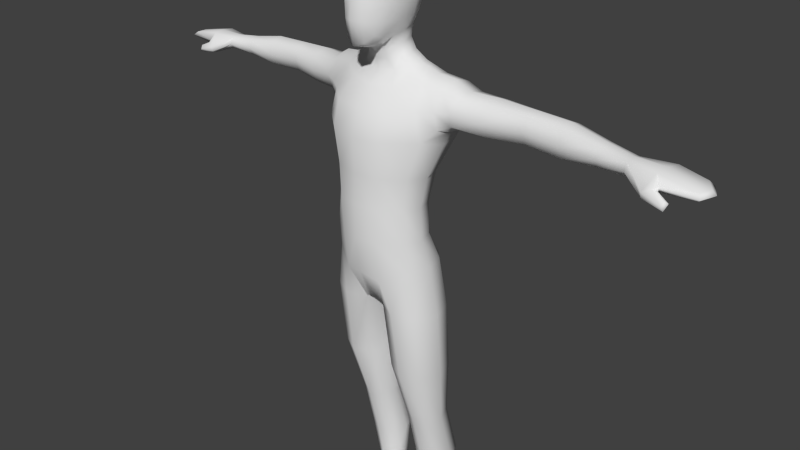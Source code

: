 # Source: human_test-2.blend  (saved by Blender 2.69.0; exported with 4.5.12 LTS)
import bpy
from mathutils import Matrix  # noqa: F401  (used for matrix-valued properties, if any)

bpy.ops.wm.read_factory_settings(use_empty=True)
scene = bpy.context.scene
scene.name = 'Scene'

# ---- collections
col_collection_1 = bpy.data.collections.new('Collection 1'); scene.collection.children.link(col_collection_1)
col_collection_2 = bpy.data.collections.new('Collection 2'); scene.collection.children.link(col_collection_2)
col_collection_2.hide_render = True
col_collection_2.hide_viewport = True

# ---- materials (node trees are filled in below, after node groups)
mat_material = bpy.data.materials.new('Material')
mat_material.alpha_threshold = 0.0
mat_material.use_transparent_shadow = False
mat_material.roughness = 0.5
mat_material.specular_intensity = 0.0
mat_material.line_color = (0.0, 0.0, 0.0, 1.0)

# ---- material node trees

# ---- world
world_world = bpy.data.worlds.new('World'); scene.world = world_world
world_world.color = (0.05088, 0.05088, 0.05088)
world_world.use_sun_shadow = False
world_world.sun_shadow_jitter_overblur = 0.0
world_world.cycles.sampling_method = 'MANUAL'
world_world.cycles.sample_map_resolution = 256

# ---- cameras
cam_camera = bpy.data.cameras.new('Camera')
cam_camera.clip_end = 100.0
cam_camera.lens = 35.0
cam_camera.sensor_width = 32.0
cam_camera.sensor_height = 18.0
cam_camera.ortho_scale = 7.314
cam_camera.dof.focus_distance = 0.0
cam_camera.dof.aperture_fstop = 128.0

# ---- meshes
me_cylinder_001 = bpy.data.meshes.new('Cylinder.001')
me_cylinder_001.from_pydata([(0.1463, 0.7474, 3.274), (0.1362, 0.7101, 3.483), (0.1362, 0.6717, 3.065), (0.3587, 0.2787, 3.274), (0.3419, 0.2787, 3.499), (0.3341, 0.0807, 3.274), (0.3341, 0.2137, 3.042), (0.3341, 0.4766, 3.274), (0.3187, 0.4644, 3.483), (0.3187, 0.09355, 3.483), (0.3109, 0.05012, 3.043), (0.3109, 0.4379, 3.065), (0.1463, -0.203, 3.262), (0.1362, -0.1691, 3.483), (0.1362, -0.2075, 3.05), (0.1206, 0.1019, 2.726), (0.1206, -0.02838, 2.75), (0.1463, 0.2787, 3.789), (0.1362, 0.09312, 3.765), (0.1362, 0.4644, 3.765), (0.1287, 0.6139, 3.647), (0.2499, 0.6183, 3.468), (0.2684, 0.6355, 3.274), (0.2499, 0.5782, 3.081), (0.126, 0.5907, 2.906), (0.2578, 0.4505, 3.665), (0.2762, 0.2787, 3.694), (0.2578, 0.1069, 3.665), (0.2499, -0.05692, 3.468), (0.2684, -0.0854, 3.269), (0.2499, -0.1048, 3.04), (0.2499, 0.0126, 2.851), (0.2409, 0.1709, 2.842), (0.2499, 0.3588, 2.885), (0.1287, -0.07212, 3.647), (0.126, -0.1806, 2.793), (0.2059, 0.5199, 2.915), (0.2125, -0.08915, 2.885), (0.2125, 0.5684, 3.6), (0.2125, -0.009313, 3.6), (0.2491, 0.1817, 2.45), (0.2491, 0.6348, 2.514), (0.4314, 0.262, 2.499), (0.4981, 0.3984, 2.529), (0.4314, 0.5349, 2.529), (0.3624, 0.8165, -0.1228), (0.3297, 0.7319, 2.382), (0.6505, 0.5434, -0.008768), (0.6345, 0.6623, 2.388), (0.7478, 0.2732, -0.008768), (0.7002, 0.4439, 2.45), (0.6054, -0.02531, -0.05562), (0.6321, 0.2413, 2.355), (0.2906, -0.1857, -0.2172), (0.3303, 0.06028, 2.301), (0.3923, 0.8144, 1.642), (0.314, 0.6186, 0.8036), (0.8316, 0.6502, 1.708), (0.5766, 0.4179, 0.8036), (0.8789, 0.3628, 1.638), (0.6607, 0.1951, 0.8036), (0.793, 0.04863, 1.712), (0.5766, -0.02765, 0.8036), (0.3923, -0.2395, 1.692), (0.314, -0.2346, 0.8036), (0.1277, 0.7774, -0.6105), (0.1012, -0.03511, -0.625), (0.2821, 0.2381, 2.608), (0.3167, 0.3757, 2.632), (0.2728, 0.5081, 2.643), (0.1592, 0.1556, 2.563), (0.1534, 0.5902, 2.624), (0.6506, 0.7214, -2.488), (0.4591, 0.7987, -2.481), (0.3779, 0.9023, -4.475), (0.4386, 0.7588, -0.6968), (0.4874, 0.8354, -4.475), (0.7218, 0.6153, -0.6968), (0.5252, 0.674, -4.475), (0.8391, 0.3217, -0.6968), (0.5237, 0.5126, -4.475), (0.7218, 0.00309, -0.6968), (0.3525, 0.4457, -4.475), (0.4386, -0.1185, -0.6968), (0.185, 0.5126, -4.475), (0.1554, 0.00309, -0.6968), (0.2125, 0.674, -4.475), (0.03814, 0.3217, -0.6968), (0.2535, 0.8354, -4.475), (0.1554, 0.7447, -0.6968), (0.7306, 0.5278, -2.518), (0.6525, 0.3254, -2.56), (0.4614, 0.2487, -2.578), (0.2704, 0.3274, -2.58), (0.1903, 0.5306, -2.546), (0.2686, 0.7234, -2.508), (0.0226, 0.3278, -0.68), (0.1967, 0.6811, -1.62), (0.08481, 0.3831, -1.641), (0.4667, 0.7646, -1.614), (0.1967, 0.09406, -1.662), (0.4667, -0.0177, -1.669), (0.7368, 0.09406, -1.662), (0.8486, 0.3831, -1.641), (0.7368, 0.6529, -1.622), (0.6836, 0.9022, -3.263), (0.773, 0.6992, -3.287), (0.6836, 0.4962, -3.312), (0.4675, 0.4121, -3.322), (0.2515, 0.4962, -3.312), (0.162, 0.6992, -3.287), (0.4675, 0.9863, -3.252), (0.2515, 0.9022, -3.263), (0.3894, 0.8892, 2.055), (0.6665, 0.8179, 2.065), (1.982, 0.7832, 2.077), (0.6877, 0.06592, 2.061), (0.3919, -0.1535, 2.022), (1.982, 0.734, 2.23), (3.333, 0.5744, 2.079), (1.072, 0.8253, 2.085), (3.333, 0.5305, 2.154), (1.109, 0.7564, 2.246), (3.333, 0.4245, 2.185), (1.145, 0.5183, 2.31), (3.333, 0.3186, 2.154), (1.108, 0.3251, 2.242), (3.333, 0.2747, 2.07), (1.067, 0.243, 2.097), (3.333, 0.3186, 2.004), (1.042, 0.282, 1.923), (3.333, 0.4245, 1.973), (1.036, 0.4828, 1.847), (3.333, 0.5305, 2.004), (1.042, 0.7062, 1.905), (1.982, 0.5916, 2.288), (1.982, 0.4572, 2.23), (1.982, 0.4079, 2.077), (1.982, 0.4572, 1.924), (1.982, 0.5916, 1.866), (1.982, 0.734, 1.924), (2.495, 0.7138, 2.225), (2.495, 0.5668, 2.282), (2.495, 0.4172, 2.225), (2.495, 0.3649, 2.064), (2.495, 0.4172, 1.917), (2.495, 0.7661, 2.064), (2.495, 0.5668, 1.86), (2.495, 0.7138, 1.917), (1.483, 0.8198, 2.067), (1.476, 0.5668, 1.822), (1.478, 0.7457, 1.889), (1.478, 0.3879, 1.889), (1.483, 0.3139, 2.067), (1.487, 0.3879, 2.245), (1.489, 0.5668, 2.312), (1.487, 0.7457, 2.245), (4.063, 0.55, 2.034), (4.142, 0.2269, 2.034), (4.063, 0.55, 2.12), (4.142, 0.2269, 2.12), (3.73, 0.573, 2.175), (3.732, 0.5695, 2.037), (3.694, 0.253, 2.173), (3.731, 0.2587, 1.987), (3.653, 0.1919, 1.905), (3.758, 0.2199, 1.963), (3.884, 0.1621, 1.934), (3.862, 0.1297, 1.887), (3.627, 0.1206, 1.998), (3.717, 0.1458, 2.05), (3.875, 0.1157, 1.986), (3.859, 0.08713, 1.944), (4.108, 0.5857, 2.069), (4.186, 0.1857, 2.076), (3.728, 0.6075, 2.116), (3.753, 0.2142, 2.056), (3.63, 0.1343, 1.932), (3.757, 0.1952, 2.024), (3.91, 0.1439, 1.965), (3.89, 0.09393, 1.896), (4.176, 0.3878, 2.119), (4.176, 0.3878, 2.031), (3.728, 0.3994, 2.037), (3.718, 0.3994, 2.196), (4.233, 0.3857, 2.073), (0.2002, 0.5009, 2.768), (0.2194, 0.2106, 2.713), (0.2377, 0.3614, 2.749), (0.1168, 0.5823, 2.755), (0.129, 0.1282, 2.66), (0.3564, 0.7447, 1.21), (0.6226, 0.5019, 1.21), (0.7215, 0.2498, 1.21), (0.6226, -0.002347, 1.21), (0.3564, -0.2057, 1.21), (0.2797, 0.5632, 0.3963), (0.6032, 0.3996, 0.383), (0.6857, 0.1965, 0.3703), (0.6032, -0.04662, 0.3578), (0.2797, -0.239, 0.3506), (0.3771, 0.9575, -4.967), (0.5108, 0.8974, -4.967), (0.5582, 0.674, -4.967), (0.5714, 0.529, -4.967), (0.3522, 0.5253, -4.967), (0.1393, 0.529, -4.967), (0.1662, 0.674, -4.967), (0.2062, 0.8974, -4.967), (0.5646, -0.2498, -4.843), (0.352, -0.3099, -4.843), (0.1411, -0.2498, -4.843), (0.5886, -0.2953, -4.967), (0.3522, -0.3553, -4.967), (0.1054, -0.2953, -4.967), (0.6248, 0.1478, -4.967), (0.5706, 0.1478, -4.681), (0.1357, 0.1478, -4.681), (0.06817, 0.1478, -4.967), (0.3525, 0.1367, -4.967), (0.3522, 0.08772, -4.681), (0.3627, 0.674, -4.967), (0.907, 0.2797, 2.321), (0.9309, 0.4845, 2.417), (0.9074, 0.7332, 2.336), (0.8909, 0.8191, 2.075), (0.907, 0.6892, 1.868), (0.9323, 0.4213, 1.798), (0.9112, 0.22, 1.857), (0.8851, 0.1756, 2.079), (0.5389, 0.83, -4.015), (0.5863, 0.6836, -4.022), (0.5574, 0.5373, -4.03), (0.402, 0.4766, -4.033), (0.2484, 0.5373, -4.03), (0.2343, 0.6836, -4.022), (0.415, 0.8906, -4.011), (0.2834, 0.83, -4.015), (2.958, 0.6208, 2.173), (2.958, 0.5064, 2.212), (2.958, 0.3911, 2.173), (2.958, 0.3473, 2.063), (2.958, 0.3911, 1.968), (2.958, 0.6645, 2.067), (2.958, 0.5064, 1.928), (2.958, 0.6208, 1.968), (0.0, 0.7776, 3.274), (-3.417e-10, 0.7414, 3.499), (-0.1463, 0.7474, 3.274), (0.0, 0.6985, 3.05), (-0.1362, 0.7101, 3.483), (-0.1362, 0.6717, 3.065), (-0.3587, 0.2787, 3.274), (-0.3419, 0.2787, 3.499), (-0.3341, 0.0807, 3.274), (-0.3341, 0.2137, 3.042), (-0.3341, 0.4766, 3.274), (-0.3187, 0.4644, 3.483), (-0.3187, 0.09355, 3.483), (-0.3109, 0.05012, 3.043), (-0.3109, 0.4379, 3.065), (0.0, -0.2373, 3.259), (0.0, -0.1993, 3.499), (0.0, -0.2579, 3.055), (-0.1463, -0.203, 3.262), (-0.1362, -0.1691, 3.483), (-0.1362, -0.2075, 3.05), (-3.816e-10, 0.08639, 2.682), (-0.1206, 0.1019, 2.726), (0.0, -0.04386, 2.709), (-0.1206, -0.02838, 2.75), (0.0, 0.2787, 3.819), (-0.1463, 0.2787, 3.789), (0.0, 0.4782, 3.792), (0.0, 0.0793, 3.792), (-0.1362, 0.09312, 3.765), (-0.1362, 0.4644, 3.765), (-3.417e-10, 0.6391, 3.675), (-0.1287, 0.6139, 3.647), (-0.2499, 0.6183, 3.468), (-0.2684, 0.6355, 3.274), (-0.2499, 0.5782, 3.081), (-0.126, 0.5907, 2.906), (0.0, 0.6262, 2.894), (-0.2578, 0.4505, 3.665), (-0.2762, 0.2787, 3.694), (-0.2578, 0.1069, 3.665), (-0.2499, -0.05692, 3.468), (-0.2684, -0.0854, 3.269), (-0.2499, -0.1048, 3.04), (-0.2499, 0.0126, 2.851), (-0.2409, 0.1709, 2.842), (-0.2499, 0.3588, 2.885), (-0.1287, -0.07212, 3.647), (0.0, -0.09727, 3.675), (0.0, -0.2244, 2.752), (-0.126, -0.1806, 2.793), (-0.2059, 0.5199, 2.915), (-0.2125, -0.08915, 2.885), (-0.2125, 0.5684, 3.6), (-0.2125, -0.009313, 3.6), (-5.654e-08, 0.1451, 2.423), (-0.2491, 0.1817, 2.45), (-0.2491, 0.6348, 2.514), (0.0, 0.6792, 2.514), (-0.4314, 0.262, 2.499), (-0.4981, 0.3984, 2.529), (-0.4314, 0.5349, 2.529), (0.0, 0.8638, -0.1649), (0.0, 0.7857, 2.367), (-0.3624, 0.8165, -0.1228), (-0.3297, 0.7319, 2.382), (-0.6505, 0.5434, -0.008768), (-0.6345, 0.6623, 2.388), (-0.7478, 0.2732, -0.008768), (-0.7002, 0.4439, 2.45), (-0.6054, -0.02531, -0.05562), (-0.6321, 0.2413, 2.355), (-0.2906, -0.1857, -0.2172), (-0.3303, 0.06028, 2.301), (0.0, -0.2359, -0.159), (0.0, -2.159e-05, 2.27), (0.0, 0.6783, 0.8036), (-2.5e-09, 0.8898, 1.616), (-0.3923, 0.8144, 1.642), (-0.314, 0.6186, 0.8036), (-0.8316, 0.6502, 1.708), (-0.5766, 0.4179, 0.8036), (-0.8789, 0.3628, 1.638), (-0.6607, 0.1951, 0.8036), (-0.793, 0.04863, 1.712), (-0.5766, -0.02765, 0.8036), (-0.3923, -0.2395, 1.692), (-0.314, -0.2346, 0.8036), (0.0, -0.2898, 1.666), (0.0, -0.2943, 0.8036), (0.0, 0.7848, -0.5987), (-0.1277, 0.7774, -0.6105), (-0.1012, -0.03511, -0.625), (0.0, -0.05334, -0.5941), (-0.2821, 0.2381, 2.608), (-0.3167, 0.3757, 2.632), (-0.2728, 0.5081, 2.643), (-2.142e-08, 0.1335, 2.546), (-0.1592, 0.1556, 2.563), (-0.1534, 0.5902, 2.624), (0.0, 0.626, 2.619), (-0.6506, 0.7214, -2.488), (-0.4591, 0.7987, -2.481), (-0.3779, 0.9023, -4.475), (-0.4386, 0.7588, -0.6968), (-0.4874, 0.8354, -4.475), (-0.7218, 0.6153, -0.6968), (-0.5252, 0.674, -4.475), (-0.8391, 0.3217, -0.6968), (-0.5237, 0.5126, -4.475), (-0.7218, 0.00309, -0.6968), (-0.3525, 0.4457, -4.475), (-0.4386, -0.1185, -0.6968), (-0.185, 0.5126, -4.475), (-0.1554, 0.00309, -0.6968), (-0.2125, 0.674, -4.475), (-0.03814, 0.3217, -0.6968), (-0.2535, 0.8354, -4.475), (-0.1554, 0.7447, -0.6968), (-0.7306, 0.5278, -2.518), (-0.6525, 0.3254, -2.56), (-0.4614, 0.2487, -2.578), (-0.2704, 0.3274, -2.58), (-0.1903, 0.5306, -2.546), (-0.2686, 0.7234, -2.508), (0.0, 0.3278, -0.68), (-0.0226, 0.3278, -0.68), (-0.1967, 0.6811, -1.62), (-0.08481, 0.3831, -1.641), (-0.4667, 0.7646, -1.614), (-0.1967, 0.09406, -1.662), (-0.4667, -0.0177, -1.669), (-0.7368, 0.09406, -1.662), (-0.8486, 0.3831, -1.641), (-0.7368, 0.6529, -1.622), (-0.6836, 0.9022, -3.263), (-0.773, 0.6992, -3.287), (-0.6836, 0.4962, -3.312), (-0.4675, 0.4121, -3.322), (-0.2515, 0.4962, -3.312), (-0.162, 0.6992, -3.287), (-0.4675, 0.9863, -3.252), (-0.2515, 0.9022, -3.263), (0.0, 0.9417, 2.043), (-0.3894, 0.8892, 2.055), (-0.6665, 0.8179, 2.065), (-1.982, 0.7832, 2.077), (-0.6877, 0.06592, 2.061), (-0.3919, -0.1535, 2.022), (0.0, -0.1882, 2.022), (-1.982, 0.734, 2.23), (-3.333, 0.5744, 2.079), (-1.072, 0.8253, 2.085), (-3.333, 0.5305, 2.154), (-1.109, 0.7564, 2.246), (-3.333, 0.4245, 2.185), (-1.145, 0.5183, 2.31), (-3.333, 0.3186, 2.154), (-1.108, 0.3251, 2.242), (-3.333, 0.2747, 2.07), (-1.067, 0.243, 2.097), (-3.333, 0.3186, 2.004), (-1.042, 0.282, 1.923), (-3.333, 0.4245, 1.973), (-1.036, 0.4828, 1.847), (-3.333, 0.5305, 2.004), (-1.042, 0.7062, 1.905), (-1.982, 0.5916, 2.288), (-1.982, 0.4572, 2.23), (-1.982, 0.4079, 2.077), (-1.982, 0.4572, 1.924), (-1.982, 0.5916, 1.866), (-1.982, 0.734, 1.924), (-2.495, 0.7138, 2.225), (-2.495, 0.5668, 2.282), (-2.495, 0.4172, 2.225), (-2.495, 0.3649, 2.064), (-2.495, 0.4172, 1.917), (-2.495, 0.7661, 2.064), (-2.495, 0.5668, 1.86), (-2.495, 0.7138, 1.917), (-1.483, 0.8198, 2.067), (-1.476, 0.5668, 1.822), (-1.478, 0.7457, 1.889), (-1.478, 0.3879, 1.889), (-1.483, 0.3139, 2.067), (-1.487, 0.3879, 2.245), (-1.489, 0.5668, 2.312), (-1.487, 0.7457, 2.245), (-4.063, 0.55, 2.034), (-4.142, 0.2269, 2.034), (-4.063, 0.55, 2.12), (-4.142, 0.2269, 2.12), (-3.73, 0.573, 2.175), (-3.732, 0.5695, 2.037), (-3.694, 0.253, 2.173), (-3.731, 0.2587, 1.987), (-3.653, 0.1919, 1.905), (-3.758, 0.2199, 1.963), (-3.884, 0.1621, 1.934), (-3.862, 0.1297, 1.887), (-3.627, 0.1206, 1.998), (-3.717, 0.1458, 2.05), (-3.875, 0.1157, 1.986), (-3.859, 0.08713, 1.944), (-4.108, 0.5857, 2.069), (-4.186, 0.1857, 2.076), (-3.728, 0.6075, 2.116), (-3.753, 0.2142, 2.056), (-3.63, 0.1343, 1.932), (-3.757, 0.1952, 2.024), (-3.91, 0.1439, 1.965), (-3.89, 0.09393, 1.896), (-4.176, 0.3878, 2.119), (-4.176, 0.3878, 2.031), (-3.728, 0.3994, 2.037), (-3.718, 0.3994, 2.196), (-4.233, 0.3857, 2.073), (-0.2002, 0.5009, 2.768), (-5.194e-09, 0.1071, 2.627), (0.0, 0.6142, 2.742), (-0.2194, 0.2106, 2.713), (-0.2377, 0.3614, 2.749), (-0.1168, 0.5823, 2.755), (-0.129, 0.1282, 2.66), (0.0, 0.8123, 1.21), (-0.3564, 0.7447, 1.21), (-0.6226, 0.5019, 1.21), (-0.7215, 0.2498, 1.21), (-0.6226, -0.002347, 1.21), (-0.3564, -0.2057, 1.21), (0.0, -0.2733, 1.21), (-0.2797, 0.5632, 0.3963), (-0.6032, 0.3996, 0.383), (-0.6857, 0.1965, 0.3703), (-0.6032, -0.04662, 0.3578), (-0.2797, -0.239, 0.3506), (0.0, -0.2992, 0.3518), (0.0, 0.6225, 0.4062), (-0.3771, 0.9575, -4.967), (-0.5108, 0.8974, -4.967), (-0.5582, 0.674, -4.967), (-0.5714, 0.529, -4.967), (-0.3522, 0.5253, -4.967), (-0.1393, 0.529, -4.967), (-0.1662, 0.674, -4.967), (-0.2062, 0.8974, -4.967), (-0.5646, -0.2498, -4.843), (-0.352, -0.3099, -4.843), (-0.1411, -0.2498, -4.843), (-0.5886, -0.2953, -4.967), (-0.3522, -0.3553, -4.967), (-0.1054, -0.2953, -4.967), (-0.6248, 0.1478, -4.967), (-0.5706, 0.1478, -4.681), (-0.1357, 0.1478, -4.681), (-0.06817, 0.1478, -4.967), (-0.3525, 0.1367, -4.967), (-0.3522, 0.08772, -4.681), (-0.3627, 0.674, -4.967), (-0.907, 0.2797, 2.321), (-0.9309, 0.4845, 2.417), (-0.9074, 0.7332, 2.336), (-0.8909, 0.8191, 2.075), (-0.907, 0.6892, 1.868), (-0.9323, 0.4213, 1.798), (-0.9112, 0.22, 1.857), (-0.8851, 0.1756, 2.079), (-0.5389, 0.83, -4.015), (-0.5863, 0.6836, -4.022), (-0.5574, 0.5373, -4.03), (-0.402, 0.4766, -4.033), (-0.2484, 0.5373, -4.03), (-0.2343, 0.6836, -4.022), (-0.415, 0.8906, -4.011), (-0.2834, 0.83, -4.015), (-2.958, 0.6208, 2.173), (-2.958, 0.5064, 2.212), (-2.958, 0.3911, 2.173), (-2.958, 0.3473, 2.063), (-2.958, 0.3911, 1.968), (-2.958, 0.6645, 2.067), (-2.958, 0.5064, 1.928), (-2.958, 0.6208, 1.968)], [], [(246, 247, 1, 0), (0, 1, 21, 22), (247, 277, 20, 1), (1, 20, 38, 21), (246, 0, 2, 249), (249, 2, 24, 283), (0, 22, 23, 2), (2, 23, 36, 24), (3, 7, 8, 4), (4, 8, 25, 26), (7, 22, 21, 8), (8, 21, 38, 25), (3, 4, 9, 5), (5, 9, 28, 29), (4, 26, 27, 9), (9, 27, 39, 28), (3, 5, 10, 6), (6, 10, 31, 32), (5, 29, 30, 10), (10, 30, 37, 31), (3, 6, 11, 7), (7, 11, 23, 22), (6, 32, 33, 11), (11, 33, 36, 23), (261, 12, 13, 262), (262, 13, 34, 294), (12, 29, 28, 13), (13, 28, 39, 34), (261, 263, 14, 12), (12, 14, 30, 29), (263, 295, 35, 14), (14, 35, 37, 30), (71, 69, 44, 41), (346, 71, 41, 304), (68, 67, 42, 43), (69, 68, 43, 44), (267, 15, 16, 269), (269, 16, 35, 295), (15, 32, 31, 16), (16, 31, 37, 35), (271, 274, 18, 17), (17, 18, 27, 26), (274, 294, 34, 18), (18, 34, 39, 27), (271, 17, 19, 273), (273, 19, 20, 277), (17, 26, 25, 19), (19, 25, 38, 20), (67, 70, 40, 42), (70, 343, 301, 40), (389, 309, 46, 113), (113, 46, 48, 114), (242, 145, 147, 244), (143, 136, 137, 144), (116, 52, 54, 117), (117, 54, 321, 395), (148, 140, 115, 146), (149, 120, 122, 156), (484, 322, 56, 196), (471, 323, 55, 191), (196, 56, 58, 197), (191, 55, 57, 192), (197, 58, 60, 198), (192, 57, 59, 193), (198, 60, 62, 199), (193, 59, 61, 194), (199, 62, 64, 200), (194, 61, 63, 195), (200, 64, 335, 483), (195, 63, 334, 477), (320, 339, 66, 53), (45, 65, 336, 308), (321, 54, 40, 301), (46, 309, 304, 41), (52, 50, 43, 42), (50, 48, 44, 43), (48, 46, 41, 44), (90, 103, 102, 91), (110, 94, 95, 112), (99, 75, 77, 104), (91, 102, 101, 92), (112, 95, 73, 111), (104, 77, 79, 103), (73, 99, 104, 72), (109, 93, 94, 110), (103, 79, 81, 102), (108, 92, 93, 109), (102, 81, 83, 101), (336, 65, 96, 371), (107, 91, 92, 108), (101, 83, 85, 100), (371, 96, 66, 339), (106, 90, 91, 107), (100, 85, 87, 98), (105, 72, 90, 106), (97, 89, 75, 99), (98, 87, 89, 97), (72, 104, 103, 90), (111, 73, 72, 105), (92, 101, 100, 93), (93, 100, 98, 94), (95, 97, 99, 73), (94, 98, 97, 95), (235, 110, 112, 237), (237, 112, 111, 236), (234, 109, 110, 235), (233, 108, 109, 234), (232, 107, 108, 233), (231, 106, 107, 232), (230, 105, 106, 231), (236, 111, 105, 230), (323, 389, 113, 55), (55, 113, 114, 57), (156, 122, 124, 155), (239, 142, 143, 240), (61, 116, 117, 63), (63, 117, 395, 334), (238, 141, 142, 239), (145, 138, 139, 147), (155, 124, 126, 154), (142, 135, 136, 143), (245, 148, 146, 243), (154, 126, 128, 153), (141, 118, 135, 142), (240, 143, 144, 241), (153, 128, 130, 152), (146, 115, 118, 141), (147, 139, 140, 148), (152, 130, 132, 150), (151, 134, 120, 149), (150, 132, 134, 151), (144, 137, 138, 145), (243, 146, 141, 238), (226, 225, 120, 134), (244, 147, 148, 245), (241, 144, 145, 242), (115, 149, 156, 118), (118, 156, 155, 135), (135, 155, 154, 136), (136, 154, 153, 137), (137, 153, 152, 138), (138, 152, 150, 139), (140, 151, 149, 115), (139, 150, 151, 140), (222, 223, 50, 52), (223, 124, 122, 224), (225, 114, 48, 224), (227, 226, 134, 132), (228, 227, 132, 130), (229, 228, 130, 128), (222, 229, 128, 126), (85, 66, 96, 87), (53, 66, 85, 83), (51, 53, 83, 81), (49, 51, 81, 79), (47, 49, 79, 77), (45, 47, 77, 75), (65, 45, 75, 89), (89, 87, 96, 65), (175, 173, 157, 162), (185, 174, 158, 182), (131, 133, 162, 183), (183, 162, 157, 182), (127, 129, 165, 177), (174, 176, 164, 158), (121, 161, 175, 119), (181, 159, 161, 184), (176, 163, 170, 178), (178, 179, 167, 166), (179, 180, 168, 167), (180, 177, 165, 168), (165, 166, 167, 168), (172, 171, 170, 169), (129, 164, 166, 165), (161, 159, 173, 175), (181, 160, 174, 185), (184, 161, 121, 123), (160, 163, 176, 174), (164, 176, 178, 166), (170, 171, 179, 178), (171, 172, 180, 179), (172, 169, 177, 180), (119, 175, 162, 133), (163, 184, 123, 125), (173, 185, 182, 157), (164, 183, 182, 158), (163, 125, 169, 170), (129, 131, 183, 164), (160, 181, 184, 163), (125, 127, 177, 169), (159, 181, 185, 173), (54, 52, 42, 40), (189, 186, 69, 71), (466, 189, 71, 346), (188, 187, 67, 68), (186, 188, 68, 69), (187, 190, 70, 67), (190, 465, 343, 70), (24, 36, 186, 189), (283, 24, 189, 466), (33, 32, 187, 188), (36, 33, 188, 186), (32, 15, 190, 187), (15, 267, 465, 190), (322, 471, 191, 56), (56, 191, 192, 58), (58, 192, 193, 60), (60, 193, 194, 62), (62, 194, 195, 64), (64, 195, 477, 335), (308, 484, 196, 45), (45, 196, 197, 47), (47, 197, 198, 49), (49, 198, 199, 51), (51, 199, 200, 53), (53, 200, 483, 320), (88, 74, 201, 208), (86, 88, 208, 207), (84, 86, 207, 206), (217, 218, 214, 211), (215, 216, 209, 212), (78, 80, 204, 203), (76, 78, 203, 202), (74, 76, 202, 201), (210, 211, 214, 213), (209, 210, 213, 212), (218, 219, 213, 214), (219, 215, 212, 213), (220, 217, 211, 210), (216, 220, 210, 209), (84, 206, 218, 217), (204, 80, 216, 215), (206, 205, 219, 218), (205, 204, 215, 219), (82, 84, 217, 220), (80, 82, 220, 216), (207, 221, 205, 206), (221, 203, 204, 205), (208, 201, 221, 207), (201, 202, 203, 221), (57, 114, 225, 226), (126, 124, 223, 222), (50, 223, 224, 48), (120, 225, 224, 122), (59, 57, 226, 227), (61, 59, 227, 228), (116, 61, 228, 229), (52, 116, 229, 222), (86, 235, 237, 88), (88, 237, 236, 74), (84, 234, 235, 86), (82, 233, 234, 84), (80, 232, 233, 82), (78, 231, 232, 80), (76, 230, 231, 78), (74, 236, 230, 76), (129, 242, 244, 131), (123, 239, 240, 125), (121, 238, 239, 123), (133, 245, 243, 119), (125, 240, 241, 127), (119, 243, 238, 121), (131, 244, 245, 133), (127, 241, 242, 129), (246, 248, 250, 247), (248, 280, 279, 250), (247, 250, 278, 277), (250, 279, 299, 278), (246, 249, 251, 248), (249, 283, 282, 251), (248, 251, 281, 280), (251, 282, 297, 281), (252, 253, 257, 256), (253, 285, 284, 257), (256, 257, 279, 280), (257, 284, 299, 279), (252, 254, 258, 253), (254, 288, 287, 258), (253, 258, 286, 285), (258, 287, 300, 286), (252, 255, 259, 254), (255, 291, 290, 259), (254, 259, 289, 288), (259, 290, 298, 289), (252, 256, 260, 255), (256, 280, 281, 260), (255, 260, 292, 291), (260, 281, 297, 292), (261, 262, 265, 264), (262, 294, 293, 265), (264, 265, 287, 288), (265, 293, 300, 287), (261, 264, 266, 263), (264, 288, 289, 266), (263, 266, 296, 295), (266, 289, 298, 296), (345, 303, 307, 342), (346, 304, 303, 345), (341, 306, 305, 340), (342, 307, 306, 341), (267, 269, 270, 268), (269, 295, 296, 270), (268, 270, 290, 291), (270, 296, 298, 290), (271, 272, 275, 274), (272, 285, 286, 275), (274, 275, 293, 294), (275, 286, 300, 293), (271, 273, 276, 272), (273, 277, 278, 276), (272, 276, 284, 285), (276, 278, 299, 284), (340, 305, 302, 344), (344, 302, 301, 343), (389, 390, 311, 309), (390, 391, 313, 311), (526, 528, 425, 423), (421, 422, 415, 414), (393, 394, 319, 317), (394, 395, 321, 319), (426, 424, 392, 418), (427, 434, 400, 398), (484, 478, 325, 322), (471, 472, 324, 323), (478, 479, 327, 325), (472, 473, 326, 324), (479, 480, 329, 327), (473, 474, 328, 326), (480, 481, 331, 329), (474, 475, 330, 328), (481, 482, 333, 331), (475, 476, 332, 330), (482, 483, 335, 333), (476, 477, 334, 332), (320, 318, 338, 339), (310, 308, 336, 337), (321, 301, 302, 319), (311, 303, 304, 309), (317, 305, 306, 315), (315, 306, 307, 313), (313, 307, 303, 311), (365, 366, 378, 379), (386, 388, 370, 369), (375, 380, 352, 350), (366, 367, 377, 378), (388, 387, 348, 370), (380, 379, 354, 352), (348, 347, 380, 375), (385, 386, 369, 368), (379, 378, 356, 354), (384, 385, 368, 367), (378, 377, 358, 356), (336, 371, 372, 337), (383, 384, 367, 366), (377, 376, 360, 358), (371, 339, 338, 372), (382, 383, 366, 365), (376, 374, 362, 360), (381, 382, 365, 347), (373, 375, 350, 364), (374, 373, 364, 362), (347, 365, 379, 380), (387, 381, 347, 348), (367, 368, 376, 377), (368, 369, 374, 376), (370, 348, 375, 373), (369, 370, 373, 374), (519, 521, 388, 386), (521, 520, 387, 388), (518, 519, 386, 385), (517, 518, 385, 384), (516, 517, 384, 383), (515, 516, 383, 382), (514, 515, 382, 381), (520, 514, 381, 387), (323, 324, 390, 389), (324, 326, 391, 390), (434, 433, 402, 400), (523, 524, 421, 420), (330, 332, 394, 393), (332, 334, 395, 394), (522, 523, 420, 419), (423, 425, 417, 416), (433, 432, 404, 402), (420, 421, 414, 413), (529, 527, 424, 426), (432, 431, 406, 404), (419, 420, 413, 396), (524, 525, 422, 421), (431, 430, 408, 406), (424, 419, 396, 392), (425, 426, 418, 417), (430, 428, 410, 408), (429, 427, 398, 412), (428, 429, 412, 410), (422, 423, 416, 415), (527, 522, 419, 424), (510, 412, 398, 509), (528, 529, 426, 425), (525, 526, 423, 422), (392, 396, 434, 427), (396, 413, 433, 434), (413, 414, 432, 433), (414, 415, 431, 432), (415, 416, 430, 431), (416, 417, 428, 430), (418, 392, 427, 429), (417, 418, 429, 428), (506, 317, 315, 507), (507, 508, 400, 402), (509, 508, 313, 391), (511, 410, 412, 510), (512, 408, 410, 511), (513, 406, 408, 512), (506, 404, 406, 513), (360, 362, 372, 338), (318, 358, 360, 338), (316, 356, 358, 318), (314, 354, 356, 316), (312, 352, 354, 314), (310, 350, 352, 312), (337, 364, 350, 310), (364, 337, 372, 362), (453, 440, 435, 451), (463, 460, 436, 452), (409, 461, 440, 411), (461, 460, 435, 440), (405, 455, 443, 407), (452, 436, 442, 454), (399, 397, 453, 439), (459, 462, 439, 437), (454, 456, 448, 441), (456, 444, 445, 457), (457, 445, 446, 458), (458, 446, 443, 455), (443, 446, 445, 444), (450, 447, 448, 449), (407, 443, 444, 442), (439, 453, 451, 437), (459, 463, 452, 438), (462, 401, 399, 439), (438, 452, 454, 441), (442, 444, 456, 454), (448, 456, 457, 449), (449, 457, 458, 450), (450, 458, 455, 447), (397, 411, 440, 453), (441, 403, 401, 462), (451, 435, 460, 463), (442, 436, 460, 461), (441, 448, 447, 403), (407, 442, 461, 409), (438, 441, 462, 459), (403, 447, 455, 405), (437, 451, 463, 459), (319, 302, 305, 317), (469, 345, 342, 464), (466, 346, 345, 469), (468, 341, 340, 467), (464, 342, 341, 468), (467, 340, 344, 470), (470, 344, 343, 465), (282, 469, 464, 297), (283, 466, 469, 282), (292, 468, 467, 291), (297, 464, 468, 292), (291, 467, 470, 268), (268, 470, 465, 267), (322, 325, 472, 471), (325, 327, 473, 472), (327, 329, 474, 473), (329, 331, 475, 474), (331, 333, 476, 475), (333, 335, 477, 476), (308, 310, 478, 484), (310, 312, 479, 478), (312, 314, 480, 479), (314, 316, 481, 480), (316, 318, 482, 481), (318, 320, 483, 482), (363, 492, 485, 349), (361, 491, 492, 363), (359, 490, 491, 361), (501, 495, 498, 502), (499, 496, 493, 500), (353, 487, 488, 355), (351, 486, 487, 353), (349, 485, 486, 351), (494, 497, 498, 495), (493, 496, 497, 494), (502, 498, 497, 503), (503, 497, 496, 499), (504, 494, 495, 501), (500, 493, 494, 504), (359, 501, 502, 490), (488, 499, 500, 355), (490, 502, 503, 489), (489, 503, 499, 488), (357, 504, 501, 359), (355, 500, 504, 357), (491, 490, 489, 505), (505, 489, 488, 487), (492, 491, 505, 485), (485, 505, 487, 486), (326, 510, 509, 391), (404, 506, 507, 402), (315, 313, 508, 507), (398, 400, 508, 509), (328, 511, 510, 326), (330, 512, 511, 328), (393, 513, 512, 330), (317, 506, 513, 393), (361, 363, 521, 519), (363, 349, 520, 521), (359, 361, 519, 518), (357, 359, 518, 517), (355, 357, 517, 516), (353, 355, 516, 515), (351, 353, 515, 514), (349, 351, 514, 520), (407, 409, 528, 526), (401, 403, 524, 523), (399, 401, 523, 522), (411, 397, 527, 529), (403, 405, 525, 524), (397, 399, 522, 527), (409, 411, 529, 528), (405, 407, 526, 525)])
me_cylinder_001.polygons.foreach_set('use_smooth', [True] * 528)
_uv = me_cylinder_001.uv_layers.new(name='UVMap')
_uv.uv.foreach_set('vector', [0.9999, 0.2346, 0.9755, 0.3417, 0.9185, 0.3161, 0.931, 0.2328, 0.931, 0.2328, 0.9185, 0.3161, 0.8636, 0.3011, 0.8679, 0.2294, 0.9755, 0.3417, 0.9241, 0.423, 0.8818, 0.3833, 0.9185, 0.3161, 0.9185, 0.3161, 0.8818, 0.3833, 0.8514, 0.3543, 0.8636, 0.3011, 0.9999, 0.2346, 0.931, 0.2328, 0.9166, 0.1398, 0.979, 0.1205, 0.979, 0.1205, 0.9166, 0.1398, 0.8901, 0.05919, 0.9521, 0.0402, 0.931, 0.2328, 0.8679, 0.2294, 0.8532, 0.151, 0.9166, 0.1398, 0.9166, 0.1398, 0.8532, 0.151, 0.8382, 0.06928, 0.8901, 0.05919, 0.7318, 0.2323, 0.8046, 0.229, 0.8026, 0.305, 0.7363, 0.313, 0.7363, 0.313, 0.8026, 0.305, 0.8029, 0.3737, 0.7421, 0.3848, 0.8046, 0.229, 0.8679, 0.2294, 0.8636, 0.3011, 0.8026, 0.305, 0.8026, 0.305, 0.8636, 0.3011, 0.8514, 0.3543, 0.8029, 0.3737, 0.7318, 0.2323, 0.7363, 0.313, 0.6684, 0.3132, 0.6609, 0.2383, 0.6609, 0.2383, 0.6684, 0.3132, 0.6069, 0.311, 0.6006, 0.241, 0.7363, 0.313, 0.7421, 0.3848, 0.6773, 0.3859, 0.6684, 0.3132, 0.6684, 0.3132, 0.6773, 0.3859, 0.6151, 0.3756, 0.6069, 0.311, 0.7318, 0.2323, 0.6609, 0.2383, 0.6386, 0.1594, 0.6989, 0.1473, 0.6989, 0.1473, 0.6386, 0.1594, 0.599, 0.09882, 0.6553, 0.05685, 0.6609, 0.2383, 0.6006, 0.241, 0.5844, 0.1699, 0.6386, 0.1594, 0.6386, 0.1594, 0.5844, 0.1699, 0.5694, 0.123, 0.599, 0.09882, 0.7318, 0.2323, 0.6989, 0.1473, 0.7896, 0.147, 0.8046, 0.229, 0.8046, 0.229, 0.7896, 0.147, 0.8532, 0.151, 0.8679, 0.2294, 0.6989, 0.1473, 0.6553, 0.05685, 0.7529, 0.05986, 0.7896, 0.147, 0.7896, 0.147, 0.7529, 0.05986, 0.8382, 0.06928, 0.8532, 0.151, 0.5, 0.2411, 0.5465, 0.241, 0.549, 0.3154, 0.5, 0.3211, 0.5, 0.3211, 0.549, 0.3154, 0.5625, 0.3937, 0.5, 0.4037, 0.5465, 0.241, 0.6006, 0.241, 0.6069, 0.311, 0.549, 0.3154, 0.549, 0.3154, 0.6069, 0.311, 0.6151, 0.3756, 0.5625, 0.3937, 0.5, 0.2411, 0.5, 0.1821, 0.5399, 0.179, 0.5465, 0.241, 0.5465, 0.241, 0.5399, 0.179, 0.5844, 0.1699, 0.6006, 0.241, 0.5, 0.1821, 0.5, 0.1136, 0.5298, 0.1144, 0.5399, 0.179, 0.5399, 0.179, 0.5298, 0.1144, 0.5694, 0.123, 0.5844, 0.1699, 0.4859, 0.9185, 0.4854, 0.9034, 0.5056, 0.8948, 0.4997, 0.9154, 0.4834, 0.9315, 0.4859, 0.9185, 0.4997, 0.9154, 0.4912, 0.9347, 0.4806, 0.8876, 0.4695, 0.8736, 0.4909, 0.8631, 0.5045, 0.8773, 0.4854, 0.9034, 0.4806, 0.8876, 0.5045, 0.8773, 0.5056, 0.8948, 0.4999, 7.163e-05, 0.5696, 0.01487, 0.5453, 0.07061, 0.5, 0.06321, 0.5, 0.06321, 0.5453, 0.07061, 0.5298, 0.1144, 0.5, 0.1136, 0.5696, 0.01487, 0.6553, 0.05685, 0.599, 0.09882, 0.5453, 0.07061, 0.5453, 0.07061, 0.599, 0.09882, 0.5694, 0.123, 0.5298, 0.1144, 0.7587, 0.5133, 0.661, 0.5108, 0.6726, 0.449, 0.749, 0.4453, 0.749, 0.4453, 0.6726, 0.449, 0.6773, 0.3859, 0.7421, 0.3848, 0.661, 0.5108, 0.5654, 0.4824, 0.5858, 0.4227, 0.6726, 0.449, 0.6726, 0.449, 0.5858, 0.4227, 0.6151, 0.3756, 0.6773, 0.3859, 0.7587, 0.5133, 0.749, 0.4453, 0.8212, 0.4293, 0.852, 0.4827, 0.852, 0.4827, 0.8212, 0.4293, 0.8818, 0.3833, 0.9241, 0.423, 0.749, 0.4453, 0.7421, 0.3848, 0.8029, 0.3737, 0.8212, 0.4293, 0.8212, 0.4293, 0.8029, 0.3737, 0.8514, 0.3543, 0.8818, 0.3833, 0.4695, 0.8736, 0.4538, 0.8638, 0.467, 0.8521, 0.4909, 0.8631, 0.4538, 0.8638, 0.4365, 0.8604, 0.4365, 0.8463, 0.467, 0.8521, 0.5219, 0.9601, 0.5021, 0.942, 0.5157, 0.919, 0.5398, 0.9369, 0.5398, 0.9369, 0.5157, 0.919, 0.5348, 0.8971, 0.5536, 0.9212, 0.7562, 0.8969, 0.7214, 0.8751, 0.7272, 0.8636, 0.7604, 0.8864, 0.7088, 0.8984, 0.667, 0.8792, 0.6738, 0.8649, 0.7156, 0.8865, 0.5245, 0.8011, 0.5177, 0.8456, 0.4765, 0.8281, 0.4813, 0.7865, 0.4813, 0.7865, 0.4765, 0.8281, 0.4365, 0.8213, 0.4365, 0.7848, 0.7336, 0.8527, 0.6983, 0.828, 0.7071, 0.8173, 0.7412, 0.8424, 0.6132, 0.9107, 0.581, 0.9101, 0.5812, 0.8948, 0.6152, 0.8947, 0.6251, 0.5896, 0.6314, 0.6185, 0.6053, 0.6271, 0.6016, 0.589, 0.6478, 0.6471, 0.6668, 0.672, 0.644, 0.6951, 0.6215, 0.6631, 0.6016, 0.589, 0.6053, 0.6271, 0.5714, 0.6341, 0.5651, 0.5873, 0.6215, 0.6631, 0.644, 0.6951, 0.6182, 0.7357, 0.5874, 0.6793, 0.5651, 0.5873, 0.5714, 0.6341, 0.5437, 0.6378, 0.5407, 0.5867, 0.5874, 0.6793, 0.6182, 0.7357, 0.5823, 0.7434, 0.5562, 0.6881, 0.5407, 0.5867, 0.5437, 0.6378, 0.5147, 0.6398, 0.5116, 0.5872, 0.5562, 0.6881, 0.5823, 0.7434, 0.5406, 0.7564, 0.5221, 0.6904, 0.5116, 0.5872, 0.5147, 0.6398, 0.4744, 0.6411, 0.4691, 0.5882, 0.5221, 0.6904, 0.5406, 0.7564, 0.4811, 0.7473, 0.4805, 0.6901, 0.4691, 0.5882, 0.4744, 0.6411, 0.4366, 0.6412, 0.4366, 0.5888, 0.4805, 0.6901, 0.4811, 0.7473, 0.4365, 0.7427, 0.4365, 0.6899, 0.4366, 0.5299, 0.4366, 0.4707, 0.45, 0.4672, 0.4707, 0.5224, 0.6092, 0.5393, 0.6422, 0.503, 0.6512, 0.5113, 0.6373, 0.5444, 0.4365, 0.8213, 0.4765, 0.8281, 0.467, 0.8521, 0.4365, 0.8463, 0.5157, 0.919, 0.5021, 0.942, 0.4912, 0.9347, 0.4997, 0.9154, 0.5177, 0.8456, 0.5308, 0.8715, 0.5045, 0.8773, 0.4909, 0.8631, 0.5308, 0.8715, 0.5348, 0.8971, 0.5056, 0.8948, 0.5045, 0.8773, 0.5348, 0.8971, 0.5157, 0.919, 0.4997, 0.9154, 0.5056, 0.8948, 0.5925, 0.3191, 0.5742, 0.3966, 0.5492, 0.3913, 0.5729, 0.3135, 0.6766, 0.2629, 0.6687, 0.3269, 0.6502, 0.3264, 0.6586, 0.2619, 0.6234, 0.4038, 0.6146, 0.4878, 0.5854, 0.4821, 0.5984, 0.4004, 0.5729, 0.3135, 0.5492, 0.3913, 0.5261, 0.3842, 0.5552, 0.3077, 0.6586, 0.2619, 0.6502, 0.3264, 0.6313, 0.3254, 0.6415, 0.2605, 0.5984, 0.4004, 0.5854, 0.4821, 0.556, 0.4782, 0.5742, 0.3966, 0.6313, 0.3254, 0.6234, 0.4038, 0.5984, 0.4004, 0.6121, 0.3228, 0.5559, 0.2373, 0.5385, 0.3003, 0.521, 0.2929, 0.5378, 0.231, 0.5742, 0.3966, 0.556, 0.4782, 0.5233, 0.4746, 0.5492, 0.3913, 0.5744, 0.2439, 0.5552, 0.3077, 0.5385, 0.3003, 0.5559, 0.2373, 0.5492, 0.3913, 0.5233, 0.4746, 0.4917, 0.4701, 0.5261, 0.3842, 0.6512, 0.5113, 0.6422, 0.503, 0.6818, 0.4854, 0.683, 0.487, 0.5923, 0.2501, 0.5729, 0.3135, 0.5552, 0.3077, 0.5744, 0.2439, 0.5261, 0.3842, 0.4917, 0.4701, 0.4591, 0.4586, 0.504, 0.3742, 0.4366, 0.4268, 0.4389, 0.4266, 0.45, 0.4672, 0.4366, 0.4707, 0.609, 0.255, 0.5925, 0.3191, 0.5729, 0.3135, 0.5923, 0.2501, 0.504, 0.3742, 0.4591, 0.4586, 0.441, 0.4264, 0.4824, 0.3607, 0.625, 0.2584, 0.6121, 0.3228, 0.5925, 0.3191, 0.609, 0.255, 0.6478, 0.4062, 0.6417, 0.4936, 0.6146, 0.4878, 0.6234, 0.4038, 0.6753, 0.4057, 0.6815, 0.4834, 0.6417, 0.4936, 0.6478, 0.4062, 0.6121, 0.3228, 0.5984, 0.4004, 0.5742, 0.3966, 0.5925, 0.3191, 0.6415, 0.2605, 0.6313, 0.3254, 0.6121, 0.3228, 0.625, 0.2584, 0.5552, 0.3077, 0.5261, 0.3842, 0.504, 0.3742, 0.5385, 0.3003, 0.5385, 0.3003, 0.504, 0.3742, 0.4824, 0.3607, 0.521, 0.2929, 0.6502, 0.3264, 0.6478, 0.4062, 0.6234, 0.4038, 0.6313, 0.3254, 0.6687, 0.3269, 0.6753, 0.4057, 0.6478, 0.4062, 0.6502, 0.3264, 0.6767, 0.1997, 0.6766, 0.2629, 0.6586, 0.2619, 0.6632, 0.1985, 0.6632, 0.1985, 0.6586, 0.2619, 0.6415, 0.2605, 0.6499, 0.1969, 0.5784, 0.1765, 0.5559, 0.2373, 0.5378, 0.231, 0.5654, 0.1747, 0.5934, 0.1803, 0.5744, 0.2439, 0.5559, 0.2373, 0.5784, 0.1765, 0.6086, 0.1855, 0.5923, 0.2501, 0.5744, 0.2439, 0.5934, 0.1803, 0.6226, 0.1903, 0.609, 0.255, 0.5923, 0.2501, 0.6086, 0.1855, 0.6371, 0.1944, 0.625, 0.2584, 0.609, 0.255, 0.6226, 0.1903, 0.6499, 0.1969, 0.6415, 0.2605, 0.625, 0.2584, 0.6371, 0.1944, 0.6668, 0.672, 0.6896, 0.6934, 0.6711, 0.7153, 0.644, 0.6951, 0.644, 0.6951, 0.6711, 0.7153, 0.6589, 0.7324, 0.6182, 0.7357, 0.6152, 0.8947, 0.5812, 0.8948, 0.5825, 0.8689, 0.6179, 0.8776, 0.7401, 0.9248, 0.7024, 0.9096, 0.7088, 0.8984, 0.7465, 0.9154, 0.5406, 0.7564, 0.5245, 0.8011, 0.4813, 0.7865, 0.4811, 0.7473, 0.4811, 0.7473, 0.4813, 0.7865, 0.4365, 0.7848, 0.4365, 0.7427, 0.7345, 0.934, 0.6968, 0.9211, 0.7024, 0.9096, 0.7401, 0.9248, 0.7214, 0.8751, 0.6817, 0.8512, 0.6897, 0.8394, 0.7272, 0.8636, 0.6179, 0.8776, 0.5825, 0.8689, 0.5794, 0.8437, 0.6215, 0.8592, 0.7024, 0.9096, 0.6618, 0.8921, 0.667, 0.8792, 0.7088, 0.8984, 0.7648, 0.8768, 0.7336, 0.8527, 0.7412, 0.8424, 0.7701, 0.8691, 0.6215, 0.8592, 0.5794, 0.8437, 0.5794, 0.8206, 0.628, 0.8403, 0.6968, 0.9211, 0.6571, 0.9052, 0.6618, 0.8921, 0.7024, 0.9096, 0.7465, 0.9154, 0.7088, 0.8984, 0.7156, 0.8865, 0.7523, 0.9056, 0.628, 0.8403, 0.5794, 0.8206, 0.5875, 0.7952, 0.6385, 0.8234, 0.6922, 0.9341, 0.6531, 0.918, 0.6571, 0.9052, 0.6968, 0.9211, 0.7272, 0.8636, 0.6897, 0.8394, 0.6983, 0.828, 0.7336, 0.8527, 0.6385, 0.8234, 0.5875, 0.7952, 0.6117, 0.7745, 0.6516, 0.8098, 0.6649, 0.7984, 0.6392, 0.7641, 0.66, 0.7607, 0.6777, 0.7883, 0.6516, 0.8098, 0.6117, 0.7745, 0.6392, 0.7641, 0.6649, 0.7984, 0.7156, 0.8865, 0.6738, 0.8649, 0.6817, 0.8512, 0.7214, 0.8751, 0.7308, 0.9431, 0.6922, 0.9341, 0.6968, 0.9211, 0.7345, 0.934, 0.6322, 0.7495, 0.6566, 0.7477, 0.66, 0.7607, 0.6392, 0.7641, 0.7604, 0.8864, 0.7272, 0.8636, 0.7336, 0.8527, 0.7648, 0.8768, 0.7523, 0.9056, 0.7156, 0.8865, 0.7214, 0.8751, 0.7562, 0.8969, 0.6531, 0.918, 0.6132, 0.9107, 0.6152, 0.8947, 0.6571, 0.9052, 0.6571, 0.9052, 0.6152, 0.8947, 0.6179, 0.8776, 0.6618, 0.8921, 0.6618, 0.8921, 0.6179, 0.8776, 0.6215, 0.8592, 0.667, 0.8792, 0.667, 0.8792, 0.6215, 0.8592, 0.628, 0.8403, 0.6738, 0.8649, 0.6738, 0.8649, 0.628, 0.8403, 0.6385, 0.8234, 0.6817, 0.8512, 0.6817, 0.8512, 0.6385, 0.8234, 0.6516, 0.8098, 0.6897, 0.8394, 0.6983, 0.828, 0.6649, 0.7984, 0.6777, 0.7883, 0.7071, 0.8173, 0.6897, 0.8394, 0.6516, 0.8098, 0.6649, 0.7984, 0.6983, 0.828, 0.5521, 0.8445, 0.5564, 0.8689, 0.5308, 0.8715, 0.5177, 0.8456, 0.5564, 0.8689, 0.5825, 0.8689, 0.5812, 0.8948, 0.5616, 0.8933, 0.5683, 0.914, 0.5536, 0.9212, 0.5348, 0.8971, 0.5616, 0.8933, 0.5971, 0.7633, 0.6322, 0.7495, 0.6392, 0.7641, 0.6117, 0.7745, 0.5686, 0.7792, 0.5971, 0.7633, 0.6117, 0.7745, 0.5875, 0.7952, 0.5538, 0.81, 0.5686, 0.7792, 0.5875, 0.7952, 0.5794, 0.8206, 0.5521, 0.8445, 0.5538, 0.81, 0.5794, 0.8206, 0.5794, 0.8437, 0.4591, 0.4586, 0.45, 0.4672, 0.4389, 0.4266, 0.441, 0.4264, 0.4707, 0.5224, 0.45, 0.4672, 0.4591, 0.4586, 0.4917, 0.4701, 0.5107, 0.541, 0.4707, 0.5224, 0.4917, 0.4701, 0.5233, 0.4746, 0.546, 0.5451, 0.5107, 0.541, 0.5233, 0.4746, 0.556, 0.4782, 0.5738, 0.5458, 0.546, 0.5451, 0.556, 0.4782, 0.5854, 0.4821, 0.6092, 0.5393, 0.5738, 0.5458, 0.5854, 0.4821, 0.6146, 0.4878, 0.6422, 0.503, 0.6092, 0.5393, 0.6146, 0.4878, 0.6417, 0.4936, 0.6417, 0.4936, 0.6815, 0.4834, 0.6818, 0.4854, 0.6422, 0.503, 0.8293, 0.8856, 0.8587, 0.8852, 0.8557, 0.8895, 0.8301, 0.8928, 0.8716, 0.8972, 0.8728, 0.9126, 0.8677, 0.9104, 0.8664, 0.8987, 0.7924, 0.9051, 0.7946, 0.8947, 0.8301, 0.8928, 0.8313, 0.9083, 0.8313, 0.9083, 0.8301, 0.8928, 0.8557, 0.8895, 0.8664, 0.8987, 0.7874, 0.9249, 0.7907, 0.9169, 0.8231, 0.9304, 0.8196, 0.935, 0.8728, 0.9126, 0.8428, 0.9256, 0.8343, 0.9221, 0.8677, 0.9104, 0.7663, 0.9484, 0.7894, 0.9749, 0.7854, 0.9788, 0.7615, 0.9545, 0.8227, 0.9921, 0.8077, 0.9936, 0.7894, 0.9749, 0.7991, 0.9646, 0.8185, 0.9541, 0.8074, 0.9555, 0.8187, 0.9476, 0.8212, 0.9528, 0.8408, 0.9275, 0.8431, 0.9411, 0.8398, 0.9398, 0.8347, 0.9286, 0.8431, 0.9411, 0.8372, 0.9452, 0.8361, 0.9417, 0.8398, 0.9398, 0.8372, 0.9452, 0.8196, 0.935, 0.8231, 0.9304, 0.8361, 0.9417, 0.8231, 0.9304, 0.8347, 0.9286, 0.8398, 0.9398, 0.8361, 0.9417, 0.8326, 0.9464, 0.8313, 0.9498, 0.8187, 0.9476, 0.8164, 0.9393, 0.7907, 0.9169, 0.8343, 0.9221, 0.8347, 0.9286, 0.8231, 0.9304, 0.7894, 0.9749, 0.8077, 0.9936, 0.8076, 0.9999, 0.7854, 0.9788, 0.8227, 0.9921, 0.8305, 0.9824, 0.8365, 0.9833, 0.8265, 0.9967, 0.7991, 0.9646, 0.7894, 0.9749, 0.7663, 0.9484, 0.7733, 0.9405, 0.8305, 0.9824, 0.8074, 0.9555, 0.8185, 0.9541, 0.8365, 0.9833, 0.8343, 0.9221, 0.8428, 0.9256, 0.8408, 0.9275, 0.8347, 0.9286, 0.8187, 0.9476, 0.8313, 0.9498, 0.8344, 0.9524, 0.8212, 0.9528, 0.8313, 0.9498, 0.8326, 0.9464, 0.8372, 0.9452, 0.8344, 0.9524, 0.8326, 0.9464, 0.8164, 0.9393, 0.8196, 0.935, 0.8372, 0.9452, 0.7968, 0.8873, 0.8293, 0.8856, 0.8301, 0.8928, 0.7946, 0.8947, 0.8074, 0.9555, 0.7991, 0.9646, 0.7733, 0.9405, 0.7807, 0.9322, 0.8587, 0.8852, 0.8716, 0.8972, 0.8664, 0.8987, 0.8557, 0.8895, 0.8343, 0.9221, 0.8313, 0.9083, 0.8664, 0.8987, 0.8677, 0.9104, 0.8074, 0.9555, 0.7807, 0.9322, 0.8164, 0.9393, 0.8187, 0.9476, 0.7907, 0.9169, 0.7924, 0.9051, 0.8313, 0.9083, 0.8343, 0.9221, 0.8305, 0.9824, 0.8227, 0.9921, 0.7991, 0.9646, 0.8074, 0.9555, 0.7807, 0.9322, 0.7874, 0.9249, 0.8196, 0.935, 0.8164, 0.9393, 0.8077, 0.9936, 0.8227, 0.9921, 0.8265, 0.9967, 0.8076, 0.9999, 0.4765, 0.8281, 0.5177, 0.8456, 0.4909, 0.8631, 0.467, 0.8521, 0.4736, 0.9204, 0.4714, 0.9096, 0.4854, 0.9034, 0.4859, 0.9185, 0.4743, 0.9303, 0.4736, 0.9204, 0.4859, 0.9185, 0.4834, 0.9315, 0.4669, 0.8955, 0.4577, 0.8821, 0.4695, 0.8736, 0.4806, 0.8876, 0.4714, 0.9096, 0.4669, 0.8955, 0.4806, 0.8876, 0.4854, 0.9034, 0.4577, 0.8821, 0.4479, 0.8729, 0.4538, 0.8638, 0.4695, 0.8736, 0.4479, 0.8729, 0.4365, 0.869, 0.4365, 0.8604, 0.4538, 0.8638, 0.4615, 0.9218, 0.459, 0.9143, 0.4714, 0.9096, 0.4736, 0.9204, 0.4633, 0.9312, 0.4615, 0.9218, 0.4736, 0.9204, 0.4743, 0.9303, 0.4565, 0.9021, 0.4488, 0.8905, 0.4577, 0.8821, 0.4669, 0.8955, 0.459, 0.9143, 0.4565, 0.9021, 0.4669, 0.8955, 0.4714, 0.9096, 0.4488, 0.8905, 0.4449, 0.8781, 0.4479, 0.8729, 0.4577, 0.8821, 0.4449, 0.8781, 0.4365, 0.8737, 0.4365, 0.869, 0.4479, 0.8729, 0.6314, 0.6185, 0.6478, 0.6471, 0.6215, 0.6631, 0.6053, 0.6271, 0.6053, 0.6271, 0.6215, 0.6631, 0.5874, 0.6793, 0.5714, 0.6341, 0.5714, 0.6341, 0.5874, 0.6793, 0.5562, 0.6881, 0.5437, 0.6378, 0.5437, 0.6378, 0.5562, 0.6881, 0.5221, 0.6904, 0.5147, 0.6398, 0.5147, 0.6398, 0.5221, 0.6904, 0.4805, 0.6901, 0.4744, 0.6411, 0.4744, 0.6411, 0.4805, 0.6901, 0.4365, 0.6899, 0.4366, 0.6412, 0.6373, 0.5444, 0.6251, 0.5896, 0.6016, 0.589, 0.6092, 0.5393, 0.6092, 0.5393, 0.6016, 0.589, 0.5651, 0.5873, 0.5738, 0.5458, 0.5738, 0.5458, 0.5651, 0.5873, 0.5407, 0.5867, 0.546, 0.5451, 0.546, 0.5451, 0.5407, 0.5867, 0.5116, 0.5872, 0.5107, 0.541, 0.5107, 0.541, 0.5116, 0.5872, 0.4691, 0.5882, 0.4707, 0.5224, 0.4707, 0.5224, 0.4691, 0.5882, 0.4366, 0.5888, 0.4366, 0.5299, 0.6736, 0.159, 0.6617, 0.1558, 0.6739, 0.1283, 0.6814, 0.1305, 0.6871, 0.1626, 0.6736, 0.159, 0.6814, 0.1305, 0.6992, 0.1236, 0.5795, 0.1322, 0.5656, 0.1377, 0.5409, 0.1068, 0.55, 0.09932, 0.5841, 0.0927, 0.5675, 0.07902, 0.5857, 0.05721, 0.5894, 0.0648, 0.6349, 0.08074, 0.6182, 0.09372, 0.614, 0.06597, 0.6176, 0.05812, 0.636, 0.1452, 0.6204, 0.1374, 0.651, 0.1002, 0.6609, 0.1071, 0.6508, 0.1519, 0.636, 0.1452, 0.6609, 0.1071, 0.6681, 0.1247, 0.6617, 0.1558, 0.6508, 0.1519, 0.6681, 0.1247, 0.6739, 0.1283, 0.6018, 0.0627, 0.5894, 0.0648, 0.5857, 0.05721, 0.6019, 0.05439, 0.614, 0.06597, 0.6018, 0.0627, 0.6019, 0.05439, 0.6176, 0.05812, 0.7357, 0.07179, 0.7057, 0.0575, 0.728, 0.004504, 0.7519, 0.02223, 0.7057, 0.0575, 0.6758, 0.04657, 0.6997, 0.000281, 0.728, 0.004504, 0.601, 0.09064, 0.5841, 0.0927, 0.5894, 0.0648, 0.6018, 0.0627, 0.6182, 0.09372, 0.601, 0.09064, 0.6018, 0.0627, 0.614, 0.06597, 0.5795, 0.1322, 0.55, 0.09932, 0.5675, 0.07902, 0.5841, 0.0927, 0.651, 0.1002, 0.6204, 0.1374, 0.6182, 0.09372, 0.6349, 0.08074, 0.7103, 0.1096, 0.6885, 0.09805, 0.7057, 0.0575, 0.7357, 0.07179, 0.6885, 0.09805, 0.6648, 0.09023, 0.6758, 0.04657, 0.7057, 0.0575, 0.5994, 0.1323, 0.5795, 0.1322, 0.5841, 0.0927, 0.601, 0.09064, 0.6204, 0.1374, 0.5994, 0.1323, 0.601, 0.09064, 0.6182, 0.09372, 0.6992, 0.1236, 0.6814, 0.1119, 0.6885, 0.09805, 0.7103, 0.1096, 0.6814, 0.1119, 0.6609, 0.1071, 0.6648, 0.09023, 0.6885, 0.09805, 0.6814, 0.1305, 0.6739, 0.1283, 0.6814, 0.1119, 0.6992, 0.1236, 0.6739, 0.1283, 0.6681, 0.1247, 0.6609, 0.1071, 0.6814, 0.1119, 0.6182, 0.7357, 0.6589, 0.7324, 0.6566, 0.7477, 0.6322, 0.7495, 0.5794, 0.8437, 0.5825, 0.8689, 0.5564, 0.8689, 0.5521, 0.8445, 0.5308, 0.8715, 0.5564, 0.8689, 0.5616, 0.8933, 0.5348, 0.8971, 0.581, 0.9101, 0.5683, 0.914, 0.5616, 0.8933, 0.5812, 0.8948, 0.5823, 0.7434, 0.6182, 0.7357, 0.6322, 0.7495, 0.5971, 0.7633, 0.5406, 0.7564, 0.5823, 0.7434, 0.5971, 0.7633, 0.5686, 0.7792, 0.5245, 0.8011, 0.5406, 0.7564, 0.5686, 0.7792, 0.5538, 0.81, 0.5177, 0.8456, 0.5245, 0.8011, 0.5538, 0.81, 0.5521, 0.8445, 0.6871, 0.1626, 0.6767, 0.1997, 0.6632, 0.1985, 0.6736, 0.159, 0.6736, 0.159, 0.6632, 0.1985, 0.6499, 0.1969, 0.6617, 0.1558, 0.5795, 0.1322, 0.5784, 0.1765, 0.5654, 0.1747, 0.5656, 0.1377, 0.5994, 0.1323, 0.5934, 0.1803, 0.5784, 0.1765, 0.5795, 0.1322, 0.6204, 0.1374, 0.6086, 0.1855, 0.5934, 0.1803, 0.5994, 0.1323, 0.636, 0.1452, 0.6226, 0.1903, 0.6086, 0.1855, 0.6204, 0.1374, 0.6508, 0.1519, 0.6371, 0.1944, 0.6226, 0.1903, 0.636, 0.1452, 0.6617, 0.1558, 0.6499, 0.1969, 0.6371, 0.1944, 0.6508, 0.1519, 0.7907, 0.9169, 0.7562, 0.8969, 0.7604, 0.8864, 0.7924, 0.9051, 0.7733, 0.9405, 0.7401, 0.9248, 0.7465, 0.9154, 0.7807, 0.9322, 0.7663, 0.9484, 0.7345, 0.934, 0.7401, 0.9248, 0.7733, 0.9405, 0.7946, 0.8947, 0.7648, 0.8768, 0.7701, 0.8691, 0.7968, 0.8873, 0.7807, 0.9322, 0.7465, 0.9154, 0.7523, 0.9056, 0.7874, 0.9249, 0.7615, 0.9545, 0.7308, 0.9431, 0.7345, 0.934, 0.7663, 0.9484, 0.7924, 0.9051, 0.7604, 0.8864, 0.7648, 0.8768, 0.7946, 0.8947, 0.7874, 0.9249, 0.7523, 0.9056, 0.7562, 0.8969, 0.7907, 0.9169, 7.163e-05, 0.2346, 0.06896, 0.2328, 0.08149, 0.3161, 0.0245, 0.3417, 0.06896, 0.2328, 0.1321, 0.2294, 0.1363, 0.3011, 0.08149, 0.3161, 0.0245, 0.3417, 0.08149, 0.3161, 0.1182, 0.3833, 0.07586, 0.423, 0.08149, 0.3161, 0.1363, 0.3011, 0.1486, 0.3543, 0.1182, 0.3833, 7.163e-05, 0.2346, 0.02102, 0.1205, 0.08337, 0.1398, 0.06896, 0.2328, 0.02102, 0.1205, 0.04794, 0.04025, 0.1099, 0.05925, 0.08337, 0.1398, 0.06896, 0.2328, 0.08337, 0.1398, 0.1468, 0.151, 0.1321, 0.2294, 0.08337, 0.1398, 0.1099, 0.05925, 0.1618, 0.06933, 0.1468, 0.151, 0.2682, 0.2323, 0.2637, 0.313, 0.1974, 0.305, 0.1953, 0.2291, 0.2637, 0.313, 0.2579, 0.3848, 0.1971, 0.3737, 0.1974, 0.305, 0.1953, 0.2291, 0.1974, 0.305, 0.1363, 0.3011, 0.1321, 0.2294, 0.1974, 0.305, 0.1971, 0.3737, 0.1486, 0.3543, 0.1363, 0.3011, 0.2682, 0.2323, 0.3391, 0.2383, 0.3315, 0.3132, 0.2637, 0.313, 0.3391, 0.2383, 0.3994, 0.241, 0.393, 0.311, 0.3315, 0.3132, 0.2637, 0.313, 0.3315, 0.3132, 0.3227, 0.3859, 0.2579, 0.3848, 0.3315, 0.3132, 0.393, 0.311, 0.3849, 0.3756, 0.3227, 0.3859, 0.2682, 0.2323, 0.3011, 0.1473, 0.3613, 0.1595, 0.3391, 0.2383, 0.3011, 0.1473, 0.3446, 0.05689, 0.401, 0.09884, 0.3613, 0.1595, 0.3391, 0.2383, 0.3613, 0.1595, 0.4156, 0.1699, 0.3994, 0.241, 0.3613, 0.1595, 0.401, 0.09884, 0.4306, 0.123, 0.4156, 0.1699, 0.2682, 0.2323, 0.1953, 0.2291, 0.2103, 0.147, 0.3011, 0.1473, 0.1953, 0.2291, 0.1321, 0.2294, 0.1468, 0.151, 0.2103, 0.147, 0.3011, 0.1473, 0.2103, 0.147, 0.2471, 0.0599, 0.3446, 0.05689, 0.2103, 0.147, 0.1468, 0.151, 0.1618, 0.06933, 0.2471, 0.0599, 0.5, 0.2411, 0.5, 0.3211, 0.4509, 0.3154, 0.4535, 0.241, 0.5, 0.3211, 0.5, 0.4037, 0.4375, 0.3938, 0.4509, 0.3154, 0.4535, 0.241, 0.4509, 0.3154, 0.393, 0.311, 0.3994, 0.241, 0.4509, 0.3154, 0.4375, 0.3938, 0.3849, 0.3756, 0.393, 0.311, 0.5, 0.2411, 0.4535, 0.241, 0.46, 0.179, 0.5, 0.1821, 0.4535, 0.241, 0.3994, 0.241, 0.4156, 0.1699, 0.46, 0.179, 0.5, 0.1821, 0.46, 0.179, 0.4701, 0.1144, 0.5, 0.1136, 0.46, 0.179, 0.4156, 0.1699, 0.4306, 0.123, 0.4701, 0.1144, 0.3871, 0.9185, 0.3732, 0.9154, 0.3674, 0.8948, 0.3876, 0.9034, 0.3896, 0.9314, 0.3818, 0.9347, 0.3732, 0.9154, 0.3871, 0.9185, 0.3924, 0.8876, 0.3685, 0.8772, 0.3821, 0.8631, 0.4035, 0.8736, 0.3876, 0.9034, 0.3674, 0.8948, 0.3685, 0.8772, 0.3924, 0.8876, 0.4999, 7.163e-05, 0.5, 0.06321, 0.4546, 0.07062, 0.4303, 0.0149, 0.5, 0.06321, 0.5, 0.1136, 0.4701, 0.1144, 0.4546, 0.07062, 0.4303, 0.0149, 0.4546, 0.07062, 0.401, 0.09884, 0.3446, 0.05689, 0.4546, 0.07062, 0.4701, 0.1144, 0.4306, 0.123, 0.401, 0.09884, 0.2413, 0.5133, 0.251, 0.4453, 0.3273, 0.449, 0.3389, 0.5108, 0.251, 0.4453, 0.2579, 0.3848, 0.3227, 0.3859, 0.3273, 0.449, 0.3389, 0.5108, 0.3273, 0.449, 0.4142, 0.4227, 0.4345, 0.4824, 0.3273, 0.449, 0.3227, 0.3859, 0.3849, 0.3756, 0.4142, 0.4227, 0.2413, 0.5133, 0.148, 0.4827, 0.1787, 0.4293, 0.251, 0.4453, 0.148, 0.4827, 0.07586, 0.423, 0.1182, 0.3833, 0.1787, 0.4293, 0.251, 0.4453, 0.1787, 0.4293, 0.1971, 0.3737, 0.2579, 0.3848, 0.1787, 0.4293, 0.1182, 0.3833, 0.1486, 0.3543, 0.1971, 0.3737, 0.4035, 0.8736, 0.3821, 0.8631, 0.4061, 0.8521, 0.4192, 0.8638, 0.4192, 0.8638, 0.4061, 0.8521, 0.4365, 0.8463, 0.4365, 0.8604, 0.3511, 0.9601, 0.3332, 0.9369, 0.3573, 0.919, 0.3709, 0.9419, 0.3332, 0.9369, 0.3194, 0.9211, 0.3382, 0.897, 0.3573, 0.919, 0.1167, 0.8968, 0.1126, 0.8863, 0.1457, 0.8635, 0.1516, 0.875, 0.1642, 0.8983, 0.1574, 0.8864, 0.1993, 0.8648, 0.206, 0.8791, 0.3485, 0.8011, 0.3918, 0.7864, 0.3965, 0.8281, 0.3553, 0.8456, 0.3918, 0.7864, 0.4365, 0.7848, 0.4365, 0.8213, 0.3965, 0.8281, 0.1394, 0.8526, 0.1318, 0.8423, 0.1659, 0.8172, 0.1747, 0.8279, 0.2598, 0.9106, 0.2578, 0.8946, 0.2918, 0.8948, 0.292, 0.91, 0.248, 0.5894, 0.2716, 0.5889, 0.2678, 0.627, 0.2417, 0.6184, 0.2253, 0.6469, 0.2516, 0.663, 0.2291, 0.695, 0.2063, 0.6719, 0.2716, 0.5889, 0.3081, 0.5872, 0.3017, 0.634, 0.2678, 0.627, 0.2516, 0.663, 0.2857, 0.6792, 0.2549, 0.7356, 0.2291, 0.695, 0.3081, 0.5872, 0.3325, 0.5867, 0.3295, 0.6378, 0.3017, 0.634, 0.2857, 0.6792, 0.3169, 0.688, 0.2907, 0.7434, 0.2549, 0.7356, 0.3325, 0.5867, 0.3615, 0.5872, 0.3584, 0.6397, 0.3295, 0.6378, 0.3169, 0.688, 0.351, 0.6903, 0.3324, 0.7563, 0.2907, 0.7434, 0.3615, 0.5872, 0.404, 0.5882, 0.3987, 0.6411, 0.3584, 0.6397, 0.351, 0.6903, 0.3926, 0.6901, 0.3919, 0.7473, 0.3324, 0.7563, 0.404, 0.5882, 0.4366, 0.5888, 0.4366, 0.6412, 0.3987, 0.6411, 0.3926, 0.6901, 0.4365, 0.6899, 0.4365, 0.7427, 0.3919, 0.7473, 0.4366, 0.5299, 0.4025, 0.5224, 0.4232, 0.4672, 0.4366, 0.4707, 0.264, 0.5392, 0.2359, 0.5442, 0.2219, 0.5112, 0.231, 0.5029, 0.4365, 0.8213, 0.4365, 0.8463, 0.4061, 0.8521, 0.3965, 0.8281, 0.3573, 0.919, 0.3732, 0.9154, 0.3818, 0.9347, 0.3709, 0.9419, 0.3553, 0.8456, 0.3821, 0.8631, 0.3685, 0.8772, 0.3422, 0.8714, 0.3422, 0.8714, 0.3685, 0.8772, 0.3674, 0.8948, 0.3382, 0.897, 0.3382, 0.897, 0.3674, 0.8948, 0.3732, 0.9154, 0.3573, 0.919, 0.2808, 0.319, 0.3004, 0.3134, 0.3241, 0.3912, 0.2991, 0.3965, 0.1968, 0.2627, 0.2148, 0.2617, 0.2231, 0.3262, 0.2046, 0.3267, 0.2499, 0.4037, 0.2749, 0.4003, 0.2878, 0.482, 0.2586, 0.4877, 0.3004, 0.3134, 0.3181, 0.3076, 0.3472, 0.3841, 0.3241, 0.3912, 0.2148, 0.2617, 0.2319, 0.2603, 0.2421, 0.3253, 0.2231, 0.3262, 0.2749, 0.4003, 0.2991, 0.3965, 0.3172, 0.4781, 0.2878, 0.482, 0.2421, 0.3253, 0.2613, 0.3227, 0.2749, 0.4003, 0.2499, 0.4037, 0.3175, 0.2372, 0.3356, 0.231, 0.3524, 0.2928, 0.3349, 0.3002, 0.2991, 0.3965, 0.3241, 0.3912, 0.3499, 0.4745, 0.3172, 0.4781, 0.299, 0.2437, 0.3175, 0.2372, 0.3349, 0.3002, 0.3181, 0.3076, 0.3241, 0.3912, 0.3472, 0.3841, 0.3816, 0.4701, 0.3499, 0.4745, 0.2219, 0.5112, 0.1902, 0.4868, 0.1914, 0.4852, 0.231, 0.5029, 0.281, 0.2499, 0.299, 0.2437, 0.3181, 0.3076, 0.3004, 0.3134, 0.3472, 0.3841, 0.3693, 0.3741, 0.4141, 0.4586, 0.3816, 0.4701, 0.4366, 0.4268, 0.4366, 0.4707, 0.4232, 0.4672, 0.4344, 0.4266, 0.2644, 0.2549, 0.281, 0.2499, 0.3004, 0.3134, 0.2808, 0.319, 0.3693, 0.3741, 0.3909, 0.3607, 0.4322, 0.4264, 0.4141, 0.4586, 0.2484, 0.2582, 0.2644, 0.2549, 0.2808, 0.319, 0.2613, 0.3227, 0.2255, 0.406, 0.2499, 0.4037, 0.2586, 0.4877, 0.2315, 0.4935, 0.198, 0.4055, 0.2255, 0.406, 0.2315, 0.4935, 0.1917, 0.4832, 0.2613, 0.3227, 0.2808, 0.319, 0.2991, 0.3965, 0.2749, 0.4003, 0.2319, 0.2603, 0.2484, 0.2582, 0.2613, 0.3227, 0.2421, 0.3253, 0.3181, 0.3076, 0.3349, 0.3002, 0.3693, 0.3741, 0.3472, 0.3841, 0.3349, 0.3002, 0.3524, 0.2928, 0.3909, 0.3607, 0.3693, 0.3741, 0.2231, 0.3262, 0.2421, 0.3253, 0.2499, 0.4037, 0.2255, 0.406, 0.2046, 0.3267, 0.2231, 0.3262, 0.2255, 0.406, 0.198, 0.4055, 0.1967, 0.1995, 0.2102, 0.1984, 0.2148, 0.2617, 0.1968, 0.2627, 0.2102, 0.1984, 0.2235, 0.1967, 0.2319, 0.2603, 0.2148, 0.2617, 0.295, 0.1764, 0.3081, 0.1746, 0.3356, 0.231, 0.3175, 0.2372, 0.28, 0.1802, 0.295, 0.1764, 0.3175, 0.2372, 0.299, 0.2437, 0.2649, 0.1854, 0.28, 0.1802, 0.299, 0.2437, 0.281, 0.2499, 0.2508, 0.1902, 0.2649, 0.1854, 0.281, 0.2499, 0.2644, 0.2549, 0.2363, 0.1942, 0.2508, 0.1902, 0.2644, 0.2549, 0.2484, 0.2582, 0.2235, 0.1967, 0.2363, 0.1942, 0.2484, 0.2582, 0.2319, 0.2603, 0.2063, 0.6719, 0.2291, 0.695, 0.2019, 0.7152, 0.1834, 0.6933, 0.2291, 0.695, 0.2549, 0.7356, 0.2142, 0.7323, 0.2019, 0.7152, 0.2578, 0.8946, 0.2551, 0.8775, 0.2906, 0.8688, 0.2918, 0.8948, 0.1329, 0.9247, 0.1265, 0.9153, 0.1642, 0.8983, 0.1706, 0.9096, 0.3324, 0.7563, 0.3919, 0.7473, 0.3918, 0.7864, 0.3485, 0.8011, 0.3919, 0.7473, 0.4365, 0.7427, 0.4365, 0.7848, 0.3918, 0.7864, 0.1385, 0.9339, 0.1329, 0.9247, 0.1706, 0.9096, 0.1762, 0.921, 0.1516, 0.875, 0.1457, 0.8635, 0.1833, 0.8393, 0.1913, 0.8511, 0.2551, 0.8775, 0.2515, 0.8591, 0.2936, 0.8436, 0.2906, 0.8688, 0.1706, 0.9096, 0.1642, 0.8983, 0.206, 0.8791, 0.2112, 0.892, 0.1081, 0.8767, 0.1028, 0.869, 0.1318, 0.8423, 0.1394, 0.8526, 0.2515, 0.8591, 0.245, 0.8402, 0.2936, 0.8205, 0.2936, 0.8436, 0.1762, 0.921, 0.1706, 0.9096, 0.2112, 0.892, 0.2159, 0.9051, 0.1265, 0.9153, 0.1207, 0.9056, 0.1574, 0.8864, 0.1642, 0.8983, 0.245, 0.8402, 0.2345, 0.8233, 0.2855, 0.7951, 0.2936, 0.8205, 0.1808, 0.934, 0.1762, 0.921, 0.2159, 0.9051, 0.2199, 0.918, 0.1457, 0.8635, 0.1394, 0.8526, 0.1747, 0.8279, 0.1833, 0.8393, 0.2345, 0.8233, 0.2214, 0.8097, 0.2613, 0.7744, 0.2855, 0.7951, 0.2081, 0.7983, 0.1953, 0.7882, 0.2131, 0.7606, 0.2339, 0.764, 0.2214, 0.8097, 0.2081, 0.7983, 0.2339, 0.764, 0.2613, 0.7744, 0.1574, 0.8864, 0.1516, 0.875, 0.1913, 0.8511, 0.1993, 0.8648, 0.1422, 0.943, 0.1385, 0.9339, 0.1762, 0.921, 0.1808, 0.934, 0.2408, 0.7494, 0.2339, 0.764, 0.2131, 0.7606, 0.2164, 0.7476, 0.1126, 0.8863, 0.1081, 0.8767, 0.1394, 0.8526, 0.1457, 0.8635, 0.1207, 0.9056, 0.1167, 0.8968, 0.1516, 0.875, 0.1574, 0.8864, 0.2199, 0.918, 0.2159, 0.9051, 0.2578, 0.8946, 0.2598, 0.9106, 0.2159, 0.9051, 0.2112, 0.892, 0.2551, 0.8775, 0.2578, 0.8946, 0.2112, 0.892, 0.206, 0.8791, 0.2515, 0.8591, 0.2551, 0.8775, 0.206, 0.8791, 0.1993, 0.8648, 0.245, 0.8402, 0.2515, 0.8591, 0.1993, 0.8648, 0.1913, 0.8511, 0.2345, 0.8233, 0.245, 0.8402, 0.1913, 0.8511, 0.1833, 0.8393, 0.2214, 0.8097, 0.2345, 0.8233, 0.1747, 0.8279, 0.1659, 0.8172, 0.1953, 0.7882, 0.2081, 0.7983, 0.1833, 0.8393, 0.1747, 0.8279, 0.2081, 0.7983, 0.2214, 0.8097, 0.321, 0.8444, 0.3553, 0.8456, 0.3422, 0.8714, 0.3166, 0.8689, 0.3166, 0.8689, 0.3114, 0.8933, 0.2918, 0.8948, 0.2906, 0.8688, 0.3047, 0.914, 0.3114, 0.8933, 0.3382, 0.897, 0.3194, 0.9211, 0.2759, 0.7633, 0.2613, 0.7744, 0.2339, 0.764, 0.2408, 0.7494, 0.3044, 0.7791, 0.2855, 0.7951, 0.2613, 0.7744, 0.2759, 0.7633, 0.3192, 0.8099, 0.2936, 0.8205, 0.2855, 0.7951, 0.3044, 0.7791, 0.321, 0.8444, 0.2936, 0.8436, 0.2936, 0.8205, 0.3192, 0.8099, 0.4141, 0.4586, 0.4322, 0.4264, 0.4344, 0.4266, 0.4232, 0.4672, 0.4025, 0.5224, 0.3816, 0.4701, 0.4141, 0.4586, 0.4232, 0.4672, 0.3625, 0.541, 0.3499, 0.4745, 0.3816, 0.4701, 0.4025, 0.5224, 0.3272, 0.545, 0.3172, 0.4781, 0.3499, 0.4745, 0.3625, 0.541, 0.2994, 0.5457, 0.2878, 0.482, 0.3172, 0.4781, 0.3272, 0.545, 0.264, 0.5392, 0.2586, 0.4877, 0.2878, 0.482, 0.2994, 0.5457, 0.231, 0.5029, 0.2315, 0.4935, 0.2586, 0.4877, 0.264, 0.5392, 0.2315, 0.4935, 0.231, 0.5029, 0.1914, 0.4852, 0.1917, 0.4832, 0.04357, 0.8855, 0.04284, 0.8927, 0.01718, 0.8894, 0.01423, 0.8852, 0.001319, 0.8972, 0.00646, 0.8987, 0.005236, 0.9103, 9.341e-05, 0.9125, 0.08059, 0.9051, 0.04158, 0.9082, 0.04284, 0.8927, 0.07834, 0.8946, 0.04158, 0.9082, 0.00646, 0.8987, 0.01718, 0.8894, 0.04284, 0.8927, 0.08557, 0.9248, 0.05332, 0.9349, 0.04988, 0.9304, 0.08223, 0.9168, 9.341e-05, 0.9125, 0.005236, 0.9103, 0.03867, 0.9221, 0.03009, 0.9255, 0.1066, 0.9483, 0.1115, 0.9545, 0.08758, 0.9788, 0.08355, 0.9749, 0.05028, 0.9921, 0.07387, 0.9646, 0.08355, 0.9749, 0.06527, 0.9936, 0.05443, 0.9541, 0.05174, 0.9528, 0.05429, 0.9475, 0.06556, 0.9555, 0.03209, 0.9275, 0.03818, 0.9286, 0.03314, 0.9397, 0.02982, 0.941, 0.02982, 0.941, 0.03314, 0.9397, 0.03684, 0.9416, 0.03571, 0.9452, 0.03571, 0.9452, 0.03684, 0.9416, 0.04988, 0.9304, 0.05332, 0.9349, 0.04988, 0.9304, 0.03684, 0.9416, 0.03314, 0.9397, 0.03818, 0.9286, 0.04031, 0.9464, 0.05655, 0.9393, 0.05429, 0.9475, 0.04166, 0.9498, 0.08223, 0.9168, 0.04988, 0.9304, 0.03818, 0.9286, 0.03867, 0.9221, 0.08355, 0.9749, 0.08758, 0.9788, 0.06539, 0.9999, 0.06527, 0.9936, 0.05028, 0.9921, 0.04642, 0.9967, 0.03648, 0.9833, 0.04244, 0.9823, 0.07387, 0.9646, 0.09971, 0.9404, 0.1066, 0.9483, 0.08355, 0.9749, 0.04244, 0.9823, 0.03648, 0.9833, 0.05443, 0.9541, 0.06556, 0.9555, 0.03867, 0.9221, 0.03818, 0.9286, 0.03209, 0.9275, 0.03009, 0.9255, 0.05429, 0.9475, 0.05174, 0.9528, 0.03858, 0.9523, 0.04166, 0.9498, 0.04166, 0.9498, 0.03858, 0.9523, 0.03571, 0.9452, 0.04031, 0.9464, 0.04031, 0.9464, 0.03571, 0.9452, 0.05332, 0.9349, 0.05655, 0.9393, 0.07613, 0.8872, 0.07834, 0.8946, 0.04284, 0.8927, 0.04357, 0.8855, 0.06556, 0.9555, 0.09226, 0.9321, 0.09971, 0.9404, 0.07387, 0.9646, 0.01423, 0.8852, 0.01718, 0.8894, 0.00646, 0.8987, 0.001319, 0.8972, 0.03867, 0.9221, 0.005236, 0.9103, 0.00646, 0.8987, 0.04158, 0.9082, 0.06556, 0.9555, 0.05429, 0.9475, 0.05655, 0.9393, 0.09226, 0.9321, 0.08223, 0.9168, 0.03867, 0.9221, 0.04158, 0.9082, 0.08059, 0.9051, 0.04244, 0.9823, 0.06556, 0.9555, 0.07387, 0.9646, 0.05028, 0.9921, 0.09226, 0.9321, 0.05655, 0.9393, 0.05332, 0.9349, 0.08557, 0.9248, 0.06527, 0.9936, 0.06539, 0.9999, 0.04642, 0.9967, 0.05028, 0.9921, 0.3965, 0.8281, 0.4061, 0.8521, 0.3821, 0.8631, 0.3553, 0.8456, 0.3993, 0.9204, 0.3871, 0.9185, 0.3876, 0.9034, 0.4016, 0.9096, 0.3987, 0.9303, 0.3896, 0.9314, 0.3871, 0.9185, 0.3993, 0.9204, 0.4061, 0.8955, 0.3924, 0.8876, 0.4035, 0.8736, 0.4153, 0.8821, 0.4016, 0.9096, 0.3876, 0.9034, 0.3924, 0.8876, 0.4061, 0.8955, 0.4153, 0.8821, 0.4035, 0.8736, 0.4192, 0.8638, 0.4251, 0.8729, 0.4251, 0.8729, 0.4192, 0.8638, 0.4365, 0.8604, 0.4365, 0.869, 0.4115, 0.9218, 0.3993, 0.9204, 0.4016, 0.9096, 0.414, 0.9143, 0.4097, 0.9311, 0.3987, 0.9303, 0.3993, 0.9204, 0.4115, 0.9218, 0.4165, 0.9021, 0.4061, 0.8955, 0.4153, 0.8821, 0.4242, 0.8905, 0.414, 0.9143, 0.4016, 0.9096, 0.4061, 0.8955, 0.4165, 0.9021, 0.4242, 0.8905, 0.4153, 0.8821, 0.4251, 0.8729, 0.4281, 0.8781, 0.4281, 0.8781, 0.4251, 0.8729, 0.4365, 0.869, 0.4365, 0.8737, 0.2417, 0.6184, 0.2678, 0.627, 0.2516, 0.663, 0.2253, 0.6469, 0.2678, 0.627, 0.3017, 0.634, 0.2857, 0.6792, 0.2516, 0.663, 0.3017, 0.634, 0.3295, 0.6378, 0.3169, 0.688, 0.2857, 0.6792, 0.3295, 0.6378, 0.3584, 0.6397, 0.351, 0.6903, 0.3169, 0.688, 0.3584, 0.6397, 0.3987, 0.6411, 0.3926, 0.6901, 0.351, 0.6903, 0.3987, 0.6411, 0.4366, 0.6412, 0.4365, 0.6899, 0.3926, 0.6901, 0.2359, 0.5442, 0.264, 0.5392, 0.2716, 0.5889, 0.248, 0.5894, 0.264, 0.5392, 0.2994, 0.5457, 0.3081, 0.5872, 0.2716, 0.5889, 0.2994, 0.5457, 0.3272, 0.545, 0.3325, 0.5867, 0.3081, 0.5872, 0.3272, 0.545, 0.3625, 0.541, 0.3615, 0.5872, 0.3325, 0.5867, 0.3625, 0.541, 0.4025, 0.5224, 0.404, 0.5882, 0.3615, 0.5872, 0.4025, 0.5224, 0.4366, 0.5299, 0.4366, 0.5888, 0.404, 0.5882, 0.1999, 0.1588, 0.1921, 0.1303, 0.1995, 0.1281, 0.2118, 0.1556, 0.1864, 0.1624, 0.1743, 0.1234, 0.1921, 0.1303, 0.1999, 0.1588, 0.294, 0.132, 0.3235, 0.09921, 0.3326, 0.1067, 0.3079, 0.1375, 0.2894, 0.09256, 0.2841, 0.06465, 0.2878, 0.05707, 0.306, 0.07889, 0.2386, 0.08058, 0.2559, 0.05796, 0.2595, 0.06581, 0.2553, 0.09356, 0.2375, 0.1451, 0.2125, 0.1069, 0.2224, 0.1001, 0.2531, 0.1372, 0.2227, 0.1517, 0.2054, 0.1245, 0.2125, 0.1069, 0.2375, 0.1451, 0.2118, 0.1556, 0.1995, 0.1281, 0.2054, 0.1245, 0.2227, 0.1517, 0.2717, 0.06255, 0.2716, 0.05424, 0.2878, 0.05707, 0.2841, 0.06465, 0.2595, 0.06581, 0.2559, 0.05796, 0.2716, 0.05424, 0.2717, 0.06255, 0.1378, 0.07157, 0.1216, 0.02201, 0.1455, 0.0043, 0.1678, 0.0573, 0.1678, 0.0573, 0.1455, 0.0043, 0.1738, 9.341e-05, 0.1977, 0.04639, 0.2724, 0.09049, 0.2717, 0.06255, 0.2841, 0.06465, 0.2894, 0.09256, 0.2553, 0.09356, 0.2595, 0.06581, 0.2717, 0.06255, 0.2724, 0.09049, 0.294, 0.132, 0.2894, 0.09256, 0.306, 0.07889, 0.3235, 0.09921, 0.2224, 0.1001, 0.2386, 0.08058, 0.2553, 0.09356, 0.2531, 0.1372, 0.1632, 0.1094, 0.1378, 0.07157, 0.1678, 0.0573, 0.185, 0.09785, 0.185, 0.09785, 0.1678, 0.0573, 0.1977, 0.04639, 0.2087, 0.09005, 0.2741, 0.1321, 0.2724, 0.09049, 0.2894, 0.09256, 0.294, 0.132, 0.2531, 0.1372, 0.2553, 0.09356, 0.2724, 0.09049, 0.2741, 0.1321, 0.1743, 0.1234, 0.1632, 0.1094, 0.185, 0.09785, 0.1921, 0.1117, 0.1921, 0.1117, 0.185, 0.09785, 0.2087, 0.09005, 0.2125, 0.1069, 0.1921, 0.1303, 0.1743, 0.1234, 0.1921, 0.1117, 0.1995, 0.1281, 0.1995, 0.1281, 0.1921, 0.1117, 0.2125, 0.1069, 0.2054, 0.1245, 0.2549, 0.7356, 0.2408, 0.7494, 0.2164, 0.7476, 0.2142, 0.7323, 0.2936, 0.8436, 0.321, 0.8444, 0.3166, 0.8689, 0.2906, 0.8688, 0.3422, 0.8714, 0.3382, 0.897, 0.3114, 0.8933, 0.3166, 0.8689, 0.292, 0.91, 0.2918, 0.8948, 0.3114, 0.8933, 0.3047, 0.914, 0.2907, 0.7434, 0.2759, 0.7633, 0.2408, 0.7494, 0.2549, 0.7356, 0.3324, 0.7563, 0.3044, 0.7791, 0.2759, 0.7633, 0.2907, 0.7434, 0.3485, 0.8011, 0.3192, 0.8099, 0.3044, 0.7791, 0.3324, 0.7563, 0.3553, 0.8456, 0.321, 0.8444, 0.3192, 0.8099, 0.3485, 0.8011, 0.1864, 0.1624, 0.1999, 0.1588, 0.2102, 0.1984, 0.1967, 0.1995, 0.1999, 0.1588, 0.2118, 0.1556, 0.2235, 0.1967, 0.2102, 0.1984, 0.294, 0.132, 0.3079, 0.1375, 0.3081, 0.1746, 0.295, 0.1764, 0.2741, 0.1321, 0.294, 0.132, 0.295, 0.1764, 0.28, 0.1802, 0.2531, 0.1372, 0.2741, 0.1321, 0.28, 0.1802, 0.2649, 0.1854, 0.2375, 0.1451, 0.2531, 0.1372, 0.2649, 0.1854, 0.2508, 0.1902, 0.2227, 0.1517, 0.2375, 0.1451, 0.2508, 0.1902, 0.2363, 0.1942, 0.2118, 0.1556, 0.2227, 0.1517, 0.2363, 0.1942, 0.2235, 0.1967, 0.08223, 0.9168, 0.08059, 0.9051, 0.1126, 0.8863, 0.1167, 0.8968, 0.09971, 0.9404, 0.09226, 0.9321, 0.1265, 0.9153, 0.1329, 0.9247, 0.1066, 0.9483, 0.09971, 0.9404, 0.1329, 0.9247, 0.1385, 0.9339, 0.07834, 0.8946, 0.07613, 0.8872, 0.1028, 0.869, 0.1081, 0.8767, 0.09226, 0.9321, 0.08557, 0.9248, 0.1207, 0.9056, 0.1265, 0.9153, 0.1115, 0.9545, 0.1066, 0.9483, 0.1385, 0.9339, 0.1422, 0.943, 0.08059, 0.9051, 0.07834, 0.8946, 0.1081, 0.8767, 0.1126, 0.8863, 0.08557, 0.9248, 0.08223, 0.9168, 0.1167, 0.8968, 0.1207, 0.9056])
me_cylinder_001.materials.append(mat_material)
me_cylinder_001.use_remesh_preserve_volume = False
me_cylinder_001.use_remesh_preserve_attributes = False
me_cylinder_001.use_mirror_vertex_groups = False
me_cylinder_001.update()
me_cylinder = bpy.data.meshes.new('Cylinder')
me_cylinder.from_pydata([], [], [])
me_cylinder.use_remesh_preserve_volume = False
me_cylinder.use_remesh_preserve_attributes = False
me_cylinder.use_mirror_vertex_groups = False
me_cylinder.update()
me_plane = bpy.data.meshes.new('Plane')
me_plane.from_pydata([(1.0, -1.0, 0.0), (-1.0, -1.0, 0.0), (1.0, 1.0, 0.0), (-1.0, 1.0, 0.0)], [], [(1, 0, 2, 3)])
me_plane.use_remesh_preserve_volume = False
me_plane.use_remesh_preserve_attributes = False
me_plane.use_mirror_vertex_groups = False
me_plane.update()

# ---- objects
ob_cylinder_001 = bpy.data.objects.new('Cylinder.001', me_cylinder_001)
ob_cylinder = bpy.data.objects.new('Cylinder', me_cylinder)
ob_camera = bpy.data.objects.new('Camera', cam_camera)
ob_plane = bpy.data.objects.new('Plane', me_plane)

# ---- transforms, parenting, visibility, modifiers, constraints
ob_cylinder_001.location = (0.0, 0.0, 0.0)
ob_cylinder_001.lineart.crease_threshold = 0.0
ob_cylinder.location = (0.0, 0.0, 0.0)
ob_cylinder.lineart.crease_threshold = 0.0
ob_camera.location = (7.481, -6.508, 5.344)
ob_camera.rotation_euler = (1.109, 0.01082, 0.8149)
ob_camera.lock_rotations_4d = False
ob_camera.empty_display_type = 'ARROWS'
ob_camera.color = (0.0, 0.0, 0.0, 0.0)
ob_camera.display_type = 'WIRE'
ob_camera.lineart.crease_threshold = 0.0
ob_plane.location = (0.0, 0.0, -6.0)
ob_plane.scale = (6.0, 6.0, 6.0)
ob_plane.lineart.crease_threshold = 0.0

# ---- collection membership
col_collection_1.objects.link(ob_cylinder_001)
col_collection_1.objects.link(ob_cylinder)
col_collection_1.objects.link(ob_camera)
col_collection_2.objects.link(ob_plane)

# ---- scene / render settings (as saved in the file)
scene.camera = ob_camera
scene.frame_start = 1; scene.frame_end = 250; scene.frame_set(1)
scene.render.engine = 'BLENDER_EEVEE_NEXT'
scene.render.image_settings.compression = 90
scene.render.resolution_percentage = 50
scene.render.dither_intensity = 0.0
scene.cycles.use_denoising = False
scene.cycles.samples = 10
scene.cycles.sampling_pattern = 'TABULATED_SOBOL'
scene.cycles.light_sampling_threshold = 0.0
scene.cycles.use_adaptive_sampling = False
scene.cycles.use_light_tree = False
scene.cycles.blur_glossy = 0.0
scene.cycles.volume_bounces = 1
scene.cycles.pixel_filter_type = 'GAUSSIAN'
scene.cycles.sample_clamp_indirect = 0.0
scene.view_settings.view_transform = 'Standard'
bpy.context.view_layer.update()

# ---- added for rendering (the .blend has no usable light): sun
light_auto_sun = bpy.data.lights.new('AutoSun', 'SUN')
light_auto_sun.energy = 3.0
light_auto_sun.angle = 0.0523599
ob_auto_sun = bpy.data.objects.new('AutoSun', light_auto_sun)
scene.collection.objects.link(ob_auto_sun)
ob_auto_sun.rotation_euler = (0.872665, 0.174533, 0.523599)
bpy.context.view_layer.update()
